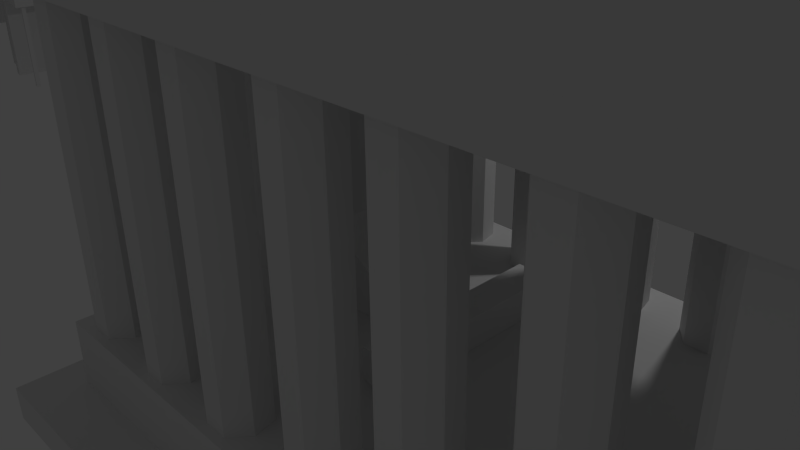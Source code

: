# Source: Coronea.blend  (saved by Blender 2.71.0; exported with 4.5.12 LTS)
import bpy
from mathutils import Matrix  # noqa: F401  (used for matrix-valued properties, if any)

bpy.ops.wm.read_factory_settings(use_empty=True)
scene = bpy.context.scene
scene.name = 'Scene'

# ---- collections
col_collection_1 = bpy.data.collections.new('Collection 1'); scene.collection.children.link(col_collection_1)
col_collection_2 = bpy.data.collections.new('Collection 2'); scene.collection.children.link(col_collection_2)

# ---- world
world_world = bpy.data.worlds.new('World'); scene.world = world_world
world_world.color = (0.05088, 0.05088, 0.05088)
world_world.use_sun_shadow = False
world_world.sun_shadow_jitter_overblur = 0.0
world_world.cycles.sampling_method = 'MANUAL'
world_world.cycles.sample_map_resolution = 256

# ---- cameras
cam_camera = bpy.data.cameras.new('Camera')
cam_camera.clip_end = 100.0
cam_camera.lens = 35.0
cam_camera.sensor_width = 32.0
cam_camera.sensor_height = 18.0
cam_camera.ortho_scale = 7.314
cam_camera.dof.focus_distance = 0.0
cam_camera.dof.aperture_fstop = 128.0

# ---- lights
light_lamp = bpy.data.lights.new('Lamp', 'POINT')
light_lamp.transmission_factor = 0.0
light_lamp.cutoff_distance = 30.0
light_lamp.energy = 100.0
light_lamp.shadow_buffer_clip_start = 1.001
light_lamp.shadow_soft_size = 0.1
light_lamp.shadow_maximum_resolution = 0.006
light_lamp.use_absolute_resolution = True
light_lamp.cycles.use_multiple_importance_sampling = False

# ---- meshes
me_plane_007 = bpy.data.meshes.new('Plane.007')
me_plane_007.from_pydata([(-0.06696, 0.09003, -0.2037), (-0.06696, 0.09003, -0.1556), (0.0234, 0.09919, -0.2037), (0.0234, 0.09919, -0.1556), (0.0869, 0.03426, -0.2037), (0.0869, 0.03426, -0.1556), (0.07572, -0.05586, -0.2037), (0.07572, -0.05586, -0.1556), (-0.001709, -0.1033, -0.2037), (-0.001709, -0.1033, -0.1556), (-0.08709, -0.07237, -0.2037), (-0.08709, -0.07237, -0.1556), (-0.1421, 0.01689, -0.1416), (-0.1421, 0.01689, -0.2066), (-0.1058, -0.09067, -0.1416), (-0.1058, -0.09067, -0.2066), (0.0009308, -0.1294, -0.1416), (0.0009308, -0.1294, -0.2066), (0.09772, -0.07003, -0.1416), (0.09772, -0.07003, -0.2066), (0.1117, 0.04263, -0.1416), (0.1117, 0.04263, -0.2066), (0.03231, 0.1238, -0.1416), (0.03231, 0.1238, -0.2066), (-0.08063, 0.1123, -0.1416), (-0.08063, 0.1123, -0.2066), (-0.1161, 0.01368, -0.2037), (-0.1161, 0.01368, -0.1556), (-0.01513, 0.05029, -0.2169), (-0.01513, 0.05029, -0.1402), (0.02581, 0.03064, -0.2169), (0.02581, 0.03064, -0.1402), (0.03597, -0.01362, -0.2169), (0.03597, -0.01362, -0.1402), (0.007704, -0.04915, -0.2169), (0.007704, -0.04915, -0.1402), (-0.0377, -0.04921, -0.2169), (-0.0377, -0.04921, -0.1402), (-0.06606, -0.01375, -0.2169), (-0.06606, -0.01375, -0.1402), (-0.05602, 0.03054, -0.2169), (-0.05602, 0.03054, -0.1402), (0.02617, 0.01328, 0.05046), (-0.001713, 0.02055, 0.04966), (-0.000993, 0.01502, 0.0002937), (-0.000993, 0.02055, 0.02448), (0.01524, 0.009308, 0.0007581), (0.02689, 0.01328, 0.02528), (0.01926, -0.003567, 0.0008732), (0.02701, -0.003369, 0.02249), (0.008046, -0.01391, 0.0005523), (-2.766e-05, -0.01268, 0.02204), (-0.009958, -0.01393, 3.714e-05), (-0.002419, -0.01271, 0.02133), (-0.0212, -0.00362, -0.0002845), (-0.02877, -0.003437, 0.02089), (-0.01721, 0.009266, -0.0001703), (-0.02889, 0.01314, 0.02368), (0.02621, -0.003369, 0.05046), (-0.0001048, -0.01268, 0.05001), (-0.002496, -0.01271, 0.0493), (-0.02957, -0.003437, 0.04886), (-0.02961, 0.01314, 0.04886), (0.02661, 0.01285, 0.03713), (0.03374, 0.01163, 0.03901), (0.02688, 0.009758, 0.02787), (0.03397, 0.009001, 0.03114), (0.02696, 0.002809, 0.02558), (0.03403, 0.003091, 0.02919), (0.02678, -0.002764, 0.03199), (0.03388, -0.001649, 0.03464), (0.02649, -0.002764, 0.04227), (0.03363, -0.001649, 0.04339), (0.02629, 0.002809, 0.04868), (0.03347, 0.003091, 0.04884), (0.02635, 0.009758, 0.0464), (0.03352, 0.009001, 0.04689), (0.04232, 0.01157, 0.03494), (0.03798, 0.009966, 0.02944), (0.03612, 0.005083, 0.02812), (0.03814, 0.0006021, 0.03199), (0.04252, -0.0001029, 0.03813), (0.04596, 0.003499, 0.04192), (0.04587, 0.008696, 0.0405), (0.05475, 0.01236, 0.02648), (0.05132, 0.01038, 0.02231), (0.04961, 0.004978, 0.02133), (0.05091, 0.0002145, 0.02428), (0.05424, -0.0003211, 0.02894), (0.05709, 0.003775, 0.0318), (0.05732, 0.009418, 0.03071), (0.07293, 0.01132, 0.01213), (0.06805, 0.009513, 0.009074), (0.06564, 0.003989, 0.008763), (0.06751, -0.001089, 0.01143), (0.07226, -0.001897, 0.01506), (0.07631, 0.002173, 0.01693), (0.0766, 0.008056, 0.01562), (0.07345, 0.009284, 0.003502), (0.06721, 0.006798, 0.006217), (0.06544, -2.265e-06, 0.007954), (0.06946, -0.005996, 0.007405), (0.07625, -0.006669, 0.004982), (0.08069, -0.001516, 0.002511), (0.07944, 0.005584, 0.001852), (0.06543, 0.004636, -0.01512), (0.06055, 0.00269, -0.01275), (0.05915, -0.002718, -0.0113), (0.0623, -0.007516, -0.01188), (0.06762, -0.008092, -0.01404), (0.0711, -0.004012, -0.01616), (0.07012, 0.001653, -0.01664), (0.04768, -0.0008343, -0.03573), (0.0454, -0.002153, -0.03284), (0.04497, -0.005818, -0.03155), (0.04672, -0.009071, -0.03283), (0.04933, -0.009461, -0.03572), (0.05084, -0.006695, -0.03803), (0.0501, -0.002856, -0.03804), (0.04065, 0.003312, -0.04255), (0.03557, 0.0003765, -0.03612), (0.03462, -0.007787, -0.03325), (0.03852, -0.01503, -0.03609), (0.04434, -0.0159, -0.04252), (0.04768, -0.00974, -0.04768), (0.04604, -0.001189, -0.04769), (0.03571, -0.003878, -0.04407), (0.03398, -0.004877, -0.04188), (0.03366, -0.007653, -0.04091), (0.03498, -0.01012, -0.04187), (0.03696, -0.01041, -0.04406), (0.0381, -0.008317, -0.04581), (0.03754, -0.005409, -0.04582), (0.005896, 0.007105, 0.05679), (-0.002649, 0.009491, 0.0564), (0.005907, 0.001637, 0.05679), (0.00117, -0.002734, 0.05658), (-0.006437, -0.002743, 0.05623), (-0.01119, 0.001615, 0.05602), (-0.0112, 0.007057, 0.05602), (0.005825, 0.007105, 0.06562), (-0.002705, 0.009491, 0.06651), (0.005837, 0.001637, 0.06562), (0.001108, -0.002734, 0.06612), (-0.006486, -0.002743, 0.06691), (-0.01123, 0.001615, 0.06741), (-0.01124, 0.007057, 0.06741), (-0.01572, 0.01508, -0.1439), (0.000578, 0.009347, -0.1439), (0.004619, -0.003581, -0.1439), (-0.006643, -0.01397, -0.1439), (-0.02473, -0.01399, -0.1439), (-0.03602, -0.003634, -0.1439), (-0.03201, 0.009304, -0.1439), (0.007736, -0.01565, 0.06922), (0.008794, -0.01349, 0.08362), (-0.02358, -0.007772, 0.08381), (-0.01376, -0.01487, 0.0851), (-0.001812, -0.02139, 0.08206), (0.01832, -0.004849, 0.08104), (-0.02473, -0.007693, 0.09071), (0.04325, 0.04011, -0.0633), (0.02143, -0.004928, 0.1038), (0.02037, -0.004928, 0.08774), (-0.000369, -0.02485, 0.1053), (-0.00221, -0.02591, 0.08478), (-0.02367, -0.007693, 0.1067), (0.001704, -0.02142, 0.102), (-0.004766, -0.01989, 0.1024), (0.006359, 0.02205, 0.08178), (-0.02151, 0.02034, 0.08361), (-0.02191, -0.007693, 0.07687), (-0.01481, -0.01703, 0.07071), (-0.002807, -0.02284, 0.0671), (0.01575, -0.004928, 0.07439), (0.01123, -0.01885, 0.1045), (-0.01165, -0.02147, 0.106), (0.01871, -0.02307, -0.03959), (-0.02168, 0.01559, -0.02762), (0.004253, 0.02519, -0.03531), (-0.02807, -0.0059, -0.02573), (0.03665, -0.005813, -0.04491), (0.03022, 0.01566, -0.043), (-0.01009, -0.0231, -0.03105), (0.007121, 0.01216, 0.0005259), (0.01725, 0.002871, 0.0008156), (0.01365, -0.008739, 0.0007128), (-0.01558, -0.008777, -0.0001237), (-0.0192, 0.002823, -0.0002274), (-0.0091, 0.01214, 6.168e-05), (-0.007572, 0.01221, -0.1439), (0.002598, 0.002883, -0.1439), (-0.001012, -0.008774, -0.1439), (0.0165, -0.0255, -0.05268), (-0.03037, -0.008812, -0.1439), (-0.03401, 0.002835, -0.1439), (-0.02387, 0.01219, -0.1439), (-0.01302, 0.007089, -0.01591), (0.0005049, 0.02789, -0.04794), (-0.01609, -0.002835, -0.016), (0.01506, -0.002795, -0.01511), (0.01196, 0.007122, -0.0152), (-0.01536, -0.02554, -0.04324), (-0.0009557, -0.01392, 0.0002947), (-0.01568, -0.01398, -0.1439), (0.006426, -0.01076, -0.01535), (-0.02819, 0.01727, -0.03943), (-0.000535, 0.01152, -0.01555), (-0.03525, -0.006506, -0.03734), (0.03635, -0.006409, -0.05856), (0.02923, 0.01735, -0.05645), (-0.007439, -0.01078, -0.01575), (-0.008716, 0.02039, -0.03146), (0.02768, -0.01444, -0.04225), (-0.02488, 0.004846, -0.02667), (-0.01908, -0.0145, -0.02839), (0.03343, 0.004925, -0.04396), (0.01723, 0.02043, -0.03915), (0.004313, -0.02308, -0.03532), (-0.01384, 0.02258, -0.04369), (0.02642, -0.01595, -0.05562), (-0.03172, 0.005383, -0.03839), (-0.02531, -0.01602, -0.04029), (0.03279, 0.00547, -0.05751), (0.01487, 0.02262, -0.0522), (-0.0005063, -0.01077, -0.01555), (-0.006778, 0.009305, -0.01573), (0.01074, -0.006778, -0.01523), (-0.01456, 0.002127, -0.01595), (-0.01177, -0.006807, -0.01587), (0.01351, 0.002164, -0.01515), (0.005714, 0.009321, -0.01537), (0.000571, -0.02552, -0.04796), (-0.03002, 0.01163, 0.03641), (-0.03025, 0.009001, 0.02853), (-0.03031, 0.003091, 0.02658), (-0.03016, -0.001649, 0.03204), (-0.02991, -0.001649, 0.04078), (-0.02975, 0.003091, 0.04623), (-0.02979, 0.009001, 0.04428), (-0.03562, 0.0107, 0.03995), (-0.03777, 0.008422, 0.03347), (-0.03831, 0.003305, 0.03187), (-0.03683, -0.000798, 0.03636), (-0.03445, -0.000798, 0.04355), (-0.03296, 0.003305, 0.04803), (-0.03348, 0.008422, 0.04643), (-0.03937, 0.01178, 0.0439), (-0.04276, 0.00928, 0.03997), (-0.04449, 0.003672, 0.03771), (-0.04126, -0.000826, 0.04173), (-0.03751, -0.000826, 0.04609), (-0.03517, 0.003672, 0.0488), (-0.036, 0.00928, 0.04783), (-0.06317, 0.01213, 0.05641), (-0.06652, 0.009508, 0.05213), (-0.06736, 0.003625, 0.05108), (-0.06504, -0.001092, 0.05405), (-0.06132, -0.001092, 0.0588), (-0.059, 0.003625, 0.06175), (-0.05982, 0.009508, 0.06069), (-0.06429, 0.01393, 0.07015), (-0.06869, 0.01079, 0.07497), (-0.06977, 0.003737, 0.07617), (-0.06673, -0.001927, 0.07285), (-0.06185, -0.001934, 0.0675), (-0.05881, 0.003722, 0.06416), (-0.0599, 0.01078, 0.06534), (-0.04957, 0.01209, 0.08474), (-0.05324, 0.009598, 0.08843), (-0.05415, 0.003977, 0.08934), (-0.05161, -0.000537, 0.0868), (-0.04754, -0.0005445, 0.08271), (-0.045, 0.00396, 0.08016), (-0.0459, 0.009585, 0.08106), (-0.0359, 0.01051, 0.1004), (-0.03839, 0.008816, 0.1029), (-0.03901, 0.005006, 0.1035), (-0.03729, 0.001946, 0.1018), (-0.03453, 0.001941, 0.09904), (-0.03281, 0.004994, 0.09731), (-0.03342, 0.008807, 0.09792), (-0.02952, 0.01603, 0.1069), (-0.03506, 0.01227, 0.1124), (-0.03643, 0.003783, 0.1138), (-0.03261, -0.003031, 0.11), (-0.02647, -0.003042, 0.1038), (-0.02263, 0.003757, 0.09996), (-0.02399, 0.01225, 0.1013), (-0.02652, 0.009416, 0.1119), (-0.0284, 0.008135, 0.1138), (-0.02887, 0.005249, 0.1143), (-0.02757, 0.002932, 0.113), (-0.02548, 0.002928, 0.1109), (-0.02417, 0.00524, 0.1096), (-0.02464, 0.008128, 0.1101), (-0.0005233, 0.00201, 0.1375), (-0.01547, -0.004601, 0.1302), (-0.02695, -0.002273, 0.09173), (-0.01297, 0.01628, 0.13), (-0.02174, 0.0251, 0.1091), (-0.02291, 0.0251, 0.09146), (0.005979, 0.01744, 0.1288), (0.008917, 0.02698, 0.1071), (0.007753, 0.02698, 0.08944), (0.01519, -0.002721, 0.1282), (0.02383, -0.005646, 0.1061), (0.02266, 0.0007679, 0.08846), (0.001941, -0.01634, 0.1291), (-0.0001464, -0.02756, 0.1077), (-0.02578, -0.008687, 0.1094), (0.007255, 0.03017, 0.05901), (-0.02341, 0.02813, 0.06086), (0.01262, -0.02096, 0.1069), (-0.01256, -0.02385, 0.1085), (0.008568, -0.009532, 0.1286), (-0.006762, -0.01047, 0.1296), (0.01537, 0.0384, -0.06147), (0.04414, 0.04236, -0.06318), (0.01348, 0.04048, -0.06116), (0.02422, -0.004405, 0.02533), (0.02358, -0.004382, 0.04752), (0.001534, -0.01211, 0.02498), (0.001477, -0.01213, 0.04717), (-0.02678, -0.004468, 0.04601), (-0.004058, -0.01214, 0.04637), (-0.004002, -0.01216, 0.02418), (-0.02614, -0.004445, 0.02383), (0.01687, -0.01631, 0.02315), (0.01718, -0.01852, 0.03593), (0.008869, -0.01956, 0.02284), (0.01056, -0.02098, 0.03659), (-0.02107, -0.01665, 0.03397), (-0.01147, -0.0195, 0.03422), (-0.01216, -0.01996, 0.02388), (-0.01986, -0.01634, 0.02363), (0.0214, -0.0163, 0.0289), (0.006966, -0.02177, 0.02865), (-0.01627, -0.01907, 0.03657), (-0.008909, -0.02179, 0.02884), (0.01431, -0.01904, 0.02093), (-0.02337, -0.01635, 0.02859), (0.01405, -0.02006, 0.03663), (-0.01601, -0.01907, 0.02087), (0.01418, -0.02277, 0.02878), (-0.01614, -0.0218, 0.02872)], [], [(26, 0, 1, 27), (18, 7, 9, 16), (2, 4, 5, 3), (10, 26, 27, 11), (15, 14, 12, 13), (13, 12, 24, 25), (17, 16, 14, 15), (8, 10, 11, 9), (24, 1, 3, 22), (19, 18, 16, 17), (21, 20, 18, 19), (6, 8, 9, 7), (22, 3, 5, 20), (4, 6, 7, 5), (23, 22, 20, 21), (25, 24, 22, 23), (0, 2, 3, 1), (20, 5, 7, 18), (16, 9, 11, 14), (14, 11, 27, 12), (12, 27, 1, 24), (28, 29, 31, 30), (30, 31, 33, 32), (32, 33, 35, 34), (34, 35, 37, 36), (36, 37, 39, 38), (40, 41, 29, 28), (38, 39, 41, 40), (44, 45, 47, 46, 184), (53, 51, 59, 60), (46, 47, 49, 48, 185), (48, 49, 51, 50, 186), (50, 51, 53, 52, 203), (47, 45, 43, 42), (42, 43, 134, 133), (52, 53, 55, 54, 187), (45, 57, 62, 43), (56, 57, 45, 44, 189), (54, 55, 57, 56, 188), (63, 64, 66, 65), (219, 198, 147, 196), (65, 66, 68, 67), (67, 68, 70, 69), (69, 70, 72, 71), (71, 72, 74, 73), (64, 76, 83, 77), (75, 76, 64, 63), (73, 74, 76, 75), (77, 83, 90, 84), (76, 74, 82, 83), (74, 72, 81, 82), (72, 70, 80, 81), (70, 68, 79, 80), (68, 66, 78, 79), (66, 64, 77, 78), (84, 90, 97, 91), (83, 82, 89, 90), (82, 81, 88, 89), (81, 80, 87, 88), (80, 79, 86, 87), (79, 78, 85, 86), (78, 77, 84, 85), (91, 97, 104, 98), (90, 89, 96, 97), (89, 88, 95, 96), (88, 87, 94, 95), (87, 86, 93, 94), (86, 85, 92, 93), (85, 84, 91, 92), (98, 104, 111, 105), (97, 96, 103, 104), (96, 95, 102, 103), (95, 94, 101, 102), (94, 93, 100, 101), (93, 92, 99, 100), (92, 91, 98, 99), (105, 111, 118, 112), (104, 103, 110, 111), (103, 102, 109, 110), (102, 101, 108, 109), (101, 100, 107, 108), (100, 99, 106, 107), (99, 98, 105, 106), (112, 118, 125, 119), (111, 110, 117, 118), (110, 109, 116, 117), (109, 108, 115, 116), (108, 107, 114, 115), (107, 106, 113, 114), (106, 105, 112, 113), (119, 125, 132, 126), (118, 117, 124, 125), (117, 116, 123, 124), (116, 115, 122, 123), (115, 114, 121, 122), (114, 113, 120, 121), (113, 112, 119, 120), (128, 127, 126, 132, 131, 130, 129), (125, 124, 131, 132), (124, 123, 130, 131), (123, 122, 129, 130), (122, 121, 128, 129), (121, 120, 127, 128), (120, 119, 126, 127), (58, 49, 69), (69, 49, 67), (67, 49, 47), (67, 47, 65), (65, 47, 63), (63, 47, 42), (58, 69, 71), (75, 63, 42), (58, 71, 73), (73, 75, 42), (58, 73, 42), (133, 134, 141, 140), (58, 42, 133, 135), (59, 58, 135, 136), (60, 59, 136, 137), (61, 60, 137, 138), (62, 61, 138, 139), (43, 62, 139, 134), (140, 141, 146, 145, 144, 143, 142), (135, 133, 140, 142), (136, 135, 142, 143), (137, 136, 143, 144), (138, 137, 144, 145), (139, 138, 145, 146), (134, 139, 146, 141), (220, 192, 149, 209), (221, 206, 153, 195), (150, 204, 151, 37), (222, 194, 151, 202), (223, 209, 149, 191), (224, 210, 148, 190), (149, 33, 31), (148, 191, 149, 31), (37, 35, 150), (148, 29, 147, 190), (147, 29, 153, 196), (39, 152, 41), (152, 195, 153, 41), (29, 41, 153), (150, 35, 149, 192), (151, 194, 152, 39), (225, 203, 52, 211), (39, 37, 151), (148, 31, 29), (35, 33, 149), (141, 170, 169), (170, 141, 146), (159, 155, 154, 174), (157, 156, 171, 172), (164, 176, 168), (162, 163, 307, 306), (166, 160, 168, 176), (156, 146, 145, 171), (168, 160, 156, 157), (167, 165, 158, 155), (155, 158, 173, 154), (169, 311, 304), (165, 168, 157, 158), (163, 167, 155, 159), (158, 157, 172, 173), (145, 144, 171), (163, 169, 307), (169, 159, 174), (172, 171, 144), (165, 164, 168), (172, 144, 143), (173, 172, 143), (140, 141, 169), (154, 173, 143), (154, 143, 142), (140, 174, 142), (169, 174, 140), (174, 154, 142), (170, 146, 156), (162, 175, 167, 163), (175, 164, 167), (165, 167, 164), (164, 175, 313, 309), (166, 176, 314, 310), (160, 166, 310, 298), (307, 169, 304), (312, 311, 318, 319), (175, 162, 306, 313), (176, 164, 309, 314), (226, 207, 179, 212), (227, 213, 181, 200), (228, 197, 178, 214), (229, 215, 183, 211), (230, 200, 181, 216), (231, 201, 182, 217), (232, 218, 183, 202), (206, 219, 196, 153), (178, 212, 219, 206), (212, 179, 198, 219), (213, 220, 209, 181), (177, 193, 220, 213), (193, 150, 192, 220), (208, 221, 195, 152), (180, 214, 221, 208), (214, 178, 206, 221), (215, 222, 202, 183), (180, 208, 222, 215), (208, 152, 194, 222), (210, 223, 191, 148), (182, 216, 223, 210), (216, 181, 209, 223), (198, 224, 190, 147), (179, 217, 224, 198), (217, 182, 210, 224), (218, 225, 211, 183), (177, 205, 225, 218), (205, 50, 203, 225), (197, 226, 212, 178), (56, 189, 226, 197), (189, 44, 207, 226), (186, 227, 200, 48), (50, 205, 227, 186), (205, 177, 213, 227), (199, 228, 214, 180), (54, 188, 228, 199), (188, 56, 197, 228), (187, 229, 211, 52), (54, 199, 229, 187), (199, 180, 215, 229), (201, 230, 216, 182), (46, 185, 230, 201), (185, 48, 200, 230), (207, 231, 217, 179), (44, 184, 231, 207), (184, 46, 201, 231), (204, 232, 202, 151), (150, 193, 232, 204), (193, 177, 218, 232), (233, 240, 246, 239), (240, 247, 253, 246), (239, 246, 245, 238), (238, 245, 244, 237), (237, 244, 243, 236), (236, 243, 242, 235), (235, 242, 241, 234), (234, 241, 240, 233), (247, 254, 260, 253), (246, 253, 252, 245), (245, 252, 251, 244), (244, 251, 250, 243), (243, 250, 249, 242), (242, 249, 248, 241), (241, 248, 247, 240), (254, 261, 267, 260), (253, 260, 259, 252), (252, 259, 258, 251), (251, 258, 257, 250), (250, 257, 256, 249), (249, 256, 255, 248), (248, 255, 254, 247), (261, 268, 274, 267), (260, 267, 266, 259), (259, 266, 265, 258), (258, 265, 264, 257), (257, 264, 263, 256), (256, 263, 262, 255), (255, 262, 261, 254), (268, 275, 281, 274), (267, 274, 273, 266), (266, 273, 272, 265), (265, 272, 271, 264), (264, 271, 270, 263), (263, 270, 269, 262), (262, 269, 268, 261), (275, 282, 288, 281), (274, 281, 280, 273), (273, 280, 279, 272), (272, 279, 278, 271), (271, 278, 277, 270), (270, 277, 276, 269), (269, 276, 275, 268), (282, 289, 295, 288), (281, 288, 287, 280), (280, 287, 286, 279), (279, 286, 285, 278), (278, 285, 284, 277), (277, 284, 283, 276), (276, 283, 282, 275), (291, 292, 293, 294, 295, 289, 290), (288, 295, 294, 287), (287, 294, 293, 286), (286, 293, 292, 285), (285, 292, 291, 284), (284, 291, 290, 283), (283, 290, 289, 282), (301, 300, 303, 304), (300, 299, 302, 303), (304, 303, 306, 307), (303, 302, 305, 306), (298, 310, 300, 301), (310, 297, 299, 300), (297, 296, 299), (299, 296, 302), (302, 296, 305), (301, 304, 311, 312), (310, 314, 316, 297), (308, 316, 314, 309), (308, 309, 313, 315), (305, 315, 313, 306), (305, 296, 315), (315, 296, 308), (308, 296, 316), (297, 316, 296), (312, 170, 301), (298, 170, 160), (156, 160, 170), (298, 301, 170), (163, 159, 169), (161, 317, 319, 318), (311, 169, 161, 318), (170, 312, 319, 317), (169, 170, 317, 161), (57, 55, 235), (235, 55, 236), (236, 55, 61), (62, 57, 233), (233, 57, 234), (234, 57, 235), (237, 236, 61), (62, 233, 239), (238, 237, 61), (62, 239, 238), (62, 238, 61), (321, 320, 49, 58), (322, 323, 59, 51), (324, 325, 60, 61), (325, 326, 53, 60), (320, 322, 51, 49), (327, 324, 61, 55), (323, 321, 58, 59), (326, 327, 55, 53), (344, 336, 329, 342), (345, 339, 333, 338), (337, 344, 342, 331), (330, 340, 344, 337), (340, 328, 336, 344), (341, 345, 338, 332), (335, 343, 345, 341), (343, 334, 339, 345), (341, 332, 324), (332, 338, 324), (324, 338, 325), (338, 333, 325), (333, 339, 325), (325, 339, 326), (339, 334, 326), (334, 343, 326), (326, 343, 327), (343, 335, 327), (335, 341, 327), (327, 341, 324), (337, 331, 323), (331, 342, 323), (323, 342, 321), (342, 329, 321), (329, 336, 321), (321, 336, 320), (336, 328, 320), (328, 340, 320), (320, 340, 322), (340, 330, 322), (330, 337, 322), (322, 337, 323)])
me_plane_007.use_remesh_preserve_volume = False
me_plane_007.use_remesh_preserve_attributes = False
me_plane_007.use_mirror_vertex_groups = False
me_plane_007.update()
me_plane_006 = bpy.data.meshes.new('Plane.006')
me_plane_006.from_pydata([(-0.1322, -0.3994, 0.1877), (-0.1322, -0.3994, -0.04507), (-0.1376, -0.4227, 0.1877), (-0.1376, -0.4227, -0.04507), (-0.1226, -0.4415, 0.1877), (-0.1226, -0.4415, -0.04507), (-0.09866, -0.4415, 0.1877), (-0.09866, -0.4415, -0.04507), (-0.08373, -0.4227, 0.1877), (-0.08373, -0.4227, -0.04507), (-0.08906, -0.3994, 0.1877), (-0.08906, -0.3994, -0.04507), (-0.1106, -0.389, -0.04507), (-0.1106, -0.389, 0.1877), (0.06904, -0.3994, 0.1877), (0.06904, -0.3994, -0.04507), (0.06371, -0.4227, 0.1877), (0.06371, -0.4227, -0.04507), (0.07864, -0.4415, 0.1877), (0.07864, -0.4415, -0.04507), (-0.3382, -0.218, 0.1802), (-0.3382, 0.2224, 0.1802), (0.3361, 0.2224, 0.1802), (0.3361, -0.218, 0.1802), (-0.338, -0.218, 0.2151), (-0.338, 0.2224, 0.2151), (0.3361, 0.2224, 0.2151), (0.3361, -0.218, 0.2151), (0.287, 0.1282, 0.1877), (0.287, 0.1282, -0.04507), (0.287, 0.2108, -0.04507), (0.287, 0.2108, 0.1877), (0.3085, 0.2004, -0.04507), (0.3085, 0.2004, 0.1877), (0.3139, 0.1771, -0.04507), (0.3139, 0.1771, 0.1877), (0.2989, 0.1583, -0.04507), (0.2989, 0.1583, 0.1877), (0.275, 0.1583, -0.04507), (0.275, 0.1583, 0.1877), (0.26, 0.1771, -0.04507), (0.26, 0.1771, 0.1877), (0.2654, 0.2004, -0.04507), (0.2654, 0.2004, 0.1877), (0.3085, 0.1178, -0.04507), (0.3085, 0.1178, 0.1877), (0.3139, 0.09442, -0.04507), (0.3139, 0.09442, 0.1877), (0.2989, 0.0757, -0.04507), (0.2989, 0.0757, 0.1877), (0.275, 0.0757, -0.04507), (0.275, 0.0757, 0.1877), (0.26, 0.09442, -0.04507), (0.26, 0.09442, 0.1877), (0.2654, 0.1178, -0.04507), (0.2654, 0.1178, 0.1877), (0.287, -0.1565, 0.1877), (0.287, -0.1565, -0.04507), (0.3085, -0.1669, -0.04507), (0.3085, -0.1669, 0.1877), (0.3139, -0.1903, -0.04507), (0.3139, -0.1903, 0.1877), (0.2989, -0.209, -0.04507), (0.2989, -0.209, 0.1877), (0.275, -0.209, -0.04507), (0.275, -0.209, 0.1877), (0.26, -0.1903, -0.04507), (0.26, -0.1903, 0.1877), (0.2654, -0.1669, -0.04507), (0.2654, -0.1669, 0.1877), (0.287, -0.08228, 0.1877), (0.287, -0.08228, -0.04507), (0.3085, -0.09267, -0.04507), (0.3085, -0.09267, 0.1877), (0.3139, -0.116, -0.04507), (0.3139, -0.116, 0.1877), (0.2989, -0.1348, -0.04507), (0.2989, -0.1348, 0.1877), (0.275, -0.1348, -0.04507), (0.275, -0.1348, 0.1877), (0.26, -0.116, -0.04507), (0.26, -0.116, 0.1877), (0.2654, -0.09267, -0.04507), (0.2654, -0.09267, 0.1877), (-0.2997, 0.1282, 0.1877), (-0.2997, 0.1282, -0.04507), (-0.2997, 0.2108, -0.04507), (-0.2997, 0.2108, 0.1877), (-0.2782, 0.2004, -0.04507), (-0.2782, 0.2004, 0.1877), (-0.2728, 0.1771, -0.04507), (-0.2728, 0.1771, 0.1877), (-0.2878, 0.1583, -0.04507), (-0.2878, 0.1583, 0.1877), (-0.3117, 0.1583, -0.04507), (-0.3117, 0.1583, 0.1877), (-0.3267, 0.1771, -0.04507), (-0.3267, 0.1771, 0.1877), (-0.3213, 0.2004, -0.04507), (-0.3213, 0.2004, 0.1877), (-0.2782, 0.1178, -0.04507), (-0.2782, 0.1178, 0.1877), (-0.2728, 0.09442, -0.04507), (-0.2728, 0.09442, 0.1877), (-0.2878, 0.0757, -0.04507), (-0.2878, 0.0757, 0.1877), (-0.3117, 0.0757, -0.04507), (-0.3117, 0.0757, 0.1877), (-0.3267, 0.09442, -0.04507), (-0.3267, 0.09442, 0.1877), (-0.3213, 0.1178, -0.04507), (-0.3213, 0.1178, 0.1877), (-0.2997, -0.1565, 0.1877), (-0.2997, -0.1565, -0.04507), (-0.2782, -0.1669, -0.04507), (-0.2782, -0.1669, 0.1877), (-0.2728, -0.1903, -0.04507), (-0.2728, -0.1903, 0.1877), (-0.2878, -0.209, -0.04507), (-0.2878, -0.209, 0.1877), (-0.3117, -0.209, -0.04507), (-0.3117, -0.209, 0.1877), (-0.3267, -0.1903, -0.04507), (-0.3267, -0.1903, 0.1877), (-0.3213, -0.1669, -0.04507), (-0.3213, -0.1669, 0.1877), (-0.2997, -0.08228, 0.1877), (-0.2997, -0.08228, -0.04507), (-0.2782, -0.09267, -0.04507), (-0.2782, -0.09267, 0.1877), (-0.2728, -0.116, -0.04507), (-0.2728, -0.116, 0.1877), (-0.2878, -0.1348, -0.04507), (-0.2878, -0.1348, 0.1877), (-0.3117, -0.1348, -0.04507), (-0.3117, -0.1348, 0.1877), (-0.3267, -0.116, -0.04507), (-0.3267, -0.116, 0.1877), (-0.3213, -0.09267, -0.04507), (-0.3213, -0.09267, 0.1877), (0.1932, -0.1565, 0.1877), (0.1932, -0.1565, -0.04507), (0.2147, -0.1669, -0.04507), (0.2147, -0.1669, 0.1877), (0.2201, -0.1903, -0.04507), (0.2201, -0.1903, 0.1877), (0.2051, -0.209, -0.04507), (0.2051, -0.209, 0.1877), (0.1812, -0.209, -0.04507), (0.1812, -0.209, 0.1877), (0.1662, -0.1903, -0.04507), (0.1662, -0.1903, 0.1877), (0.1716, -0.1669, -0.04507), (0.1716, -0.1669, 0.1877), (0.09062, -0.1565, 0.1877), (0.09062, -0.1565, -0.04507), (0.1122, -0.1669, -0.04507), (0.1122, -0.1669, 0.1877), (0.1175, -0.1903, -0.04507), (0.1175, -0.1903, 0.1877), (0.1026, -0.209, -0.04507), (0.1026, -0.209, 0.1877), (0.07864, -0.209, -0.04507), (0.07864, -0.209, 0.1877), (0.06371, -0.1903, -0.04507), (0.06371, -0.1903, 0.1877), (0.06904, -0.1669, -0.04507), (0.06904, -0.1669, 0.1877), (-0.004607, -0.1565, 0.1877), (-0.004607, -0.1565, -0.04507), (0.01697, -0.1669, -0.04507), (0.01697, -0.1669, 0.1877), (0.0223, -0.1903, -0.04507), (0.0223, -0.1903, 0.1877), (0.00737, -0.209, -0.04507), (0.00737, -0.209, 0.1877), (-0.01658, -0.209, -0.04507), (-0.01658, -0.209, 0.1877), (-0.03152, -0.1903, -0.04507), (-0.03152, -0.1903, 0.1877), (-0.02619, -0.1669, -0.04507), (-0.02619, -0.1669, 0.1877), (-0.1106, -0.1565, 0.1877), (-0.1106, -0.1565, -0.04507), (-0.08906, -0.1669, -0.04507), (-0.08906, -0.1669, 0.1877), (-0.08373, -0.1903, -0.04507), (-0.08373, -0.1903, 0.1877), (-0.09866, -0.209, -0.04507), (-0.09866, -0.209, 0.1877), (-0.1226, -0.209, -0.04507), (-0.1226, -0.209, 0.1877), (-0.1376, -0.1903, -0.04507), (-0.1376, -0.1903, 0.1877), (-0.1322, -0.1669, -0.04507), (-0.1322, -0.1669, 0.1877), (-0.2048, -0.1565, 0.1877), (-0.2048, -0.1565, -0.04507), (-0.1832, -0.1669, -0.04507), (-0.1832, -0.1669, 0.1877), (-0.1779, -0.1903, -0.04507), (-0.1779, -0.1903, 0.1877), (-0.1928, -0.209, -0.04507), (-0.1928, -0.209, 0.1877), (-0.2167, -0.209, -0.04507), (-0.2167, -0.209, 0.1877), (-0.2317, -0.1903, -0.04507), (-0.2317, -0.1903, 0.1877), (-0.2263, -0.1669, -0.04507), (-0.2263, -0.1669, 0.1877), (0.1932, 0.2108, 0.1877), (0.1932, 0.2108, -0.04507), (0.2147, 0.2004, -0.04507), (0.2147, 0.2004, 0.1877), (0.2201, 0.1771, -0.04507), (0.2201, 0.1771, 0.1877), (0.2051, 0.1583, -0.04507), (0.2051, 0.1583, 0.1877), (0.1812, 0.1583, -0.04507), (0.1812, 0.1583, 0.1877), (0.1662, 0.1771, -0.04507), (0.1662, 0.1771, 0.1877), (0.1716, 0.2004, -0.04507), (0.1716, 0.2004, 0.1877), (0.09062, 0.2108, 0.1877), (0.09062, 0.2108, -0.04507), (0.1122, 0.2004, -0.04507), (0.1122, 0.2004, 0.1877), (0.1175, 0.1771, -0.04507), (0.1175, 0.1771, 0.1877), (0.1026, 0.1583, -0.04507), (0.1026, 0.1583, 0.1877), (0.07864, 0.1583, -0.04507), (0.07864, 0.1583, 0.1877), (0.06371, 0.1771, -0.04507), (0.06371, 0.1771, 0.1877), (0.06904, 0.2004, -0.04507), (0.06904, 0.2004, 0.1877), (-0.004607, 0.2108, 0.1877), (-0.004607, 0.2108, -0.04507), (0.01697, 0.2004, -0.04507), (0.01697, 0.2004, 0.1877), (0.0223, 0.1771, -0.04507), (0.0223, 0.1771, 0.1877), (0.00737, 0.1583, -0.04507), (0.00737, 0.1583, 0.1877), (-0.01658, 0.1583, -0.04507), (-0.01658, 0.1583, 0.1877), (-0.03152, 0.1771, -0.04507), (-0.03152, 0.1771, 0.1877), (-0.02619, 0.2004, -0.04507), (-0.02619, 0.2004, 0.1877), (-0.1106, 0.2108, 0.1877), (-0.1106, 0.2108, -0.04507), (-0.08906, 0.2004, -0.04507), (-0.08906, 0.2004, 0.1877), (-0.08373, 0.1771, -0.04507), (-0.08373, 0.1771, 0.1877), (-0.09866, 0.1583, -0.04507), (-0.09866, 0.1583, 0.1877), (-0.1226, 0.1583, -0.04507), (-0.1226, 0.1583, 0.1877), (-0.1376, 0.1771, -0.04507), (-0.1376, 0.1771, 0.1877), (-0.1322, 0.2004, -0.04507), (-0.1322, 0.2004, 0.1877), (-0.2048, 0.2108, 0.1877), (-0.2048, 0.2108, -0.04507), (-0.1832, 0.2004, -0.04507), (-0.1832, 0.2004, 0.1877), (-0.1779, 0.1771, -0.04507), (-0.1779, 0.1771, 0.1877), (-0.1928, 0.1583, -0.04507), (-0.1928, 0.1583, 0.1877), (-0.2167, 0.1583, -0.04507), (-0.2167, 0.1583, 0.1877), (-0.2317, 0.1771, -0.04507), (-0.2317, 0.1771, 0.1877), (-0.2263, 0.2004, -0.04507), (-0.2263, 0.2004, 0.1877), (-0.338, 0.002194, 0.3607), (0.3361, 0.002194, 0.3607), (-0.2997, 0.02352, 0.1877), (-0.2997, 0.02352, -0.04507), (-0.2782, 0.01313, -0.04507), (-0.2782, 0.01313, 0.1877), (-0.2728, -0.01023, -0.04507), (-0.2728, -0.01023, 0.1877), (-0.2878, -0.02895, -0.04507), (-0.2878, -0.02895, 0.1877), (-0.3117, -0.02895, -0.04507), (-0.3117, -0.02895, 0.1877), (-0.3267, -0.01023, -0.04507), (-0.3267, -0.01023, 0.1877), (-0.3213, 0.01313, -0.04507), (-0.3213, 0.01313, 0.1877), (0.1026, -0.4415, 0.1877), (0.1026, -0.4415, -0.04507), (0.1175, -0.4227, 0.1877), (0.1175, -0.4227, -0.04507), (0.1122, -0.3994, 0.1877), (0.1122, -0.3994, -0.04507), (0.09062, -0.389, -0.04507), (0.09062, -0.389, 0.1877), (-0.3213, -0.3994, 0.1877), (-0.3213, -0.3994, -0.04507), (-0.3267, -0.4227, 0.1877), (-0.3267, -0.4227, -0.04507), (-0.3117, -0.4415, 0.1877), (-0.3117, -0.4415, -0.04507), (-0.2878, -0.4415, 0.1877), (-0.2878, -0.4415, -0.04507), (-0.2728, -0.4227, 0.1877), (-0.2728, -0.4227, -0.04507), (-0.2782, -0.3994, 0.1877), (-0.2782, -0.3994, -0.04507), (-0.2997, -0.389, -0.04507), (-0.2997, -0.389, 0.1877), (0.2654, -0.3994, 0.1877), (0.2654, -0.3994, -0.04507), (0.26, -0.4227, 0.1877), (0.26, -0.4227, -0.04507), (0.275, -0.4415, 0.1877), (0.275, -0.4415, -0.04507), (0.2989, -0.4415, 0.1877), (0.2989, -0.4415, -0.04507), (0.3139, -0.4227, 0.1877), (0.3139, -0.4227, -0.04507), (0.3085, -0.3994, 0.1877), (0.3085, -0.3994, -0.04507), (0.287, -0.389, -0.04507), (0.287, -0.389, 0.1877), (-0.2161, -0.4485, 0.1848), (-0.2161, -0.3837, 0.1848), (-0.2999, -0.3837, 0.2329), (-0.2999, -0.4485, 0.2329), (-0.02657, -0.3837, 0.1848), (-0.02657, -0.4485, 0.1848), (-0.3837, -0.3837, 0.1848), (-0.3837, -0.4485, 0.1848), (-0.1104, -0.3837, 0.2329), (-0.1104, -0.4485, 0.2329), (-0.1942, -0.3837, 0.1848), (-0.1942, -0.4485, 0.1848), (0.1742, -0.3837, 0.1848), (0.1742, -0.4485, 0.1848), (0.09037, -0.3837, 0.2329), (0.09037, -0.4485, 0.2329), (0.006568, -0.3837, 0.1848), (0.006568, -0.4485, 0.1848), (0.3762, -0.3837, 0.1848), (0.3762, -0.4485, 0.1848), (0.2924, -0.3837, 0.2329), (0.2924, -0.4485, 0.2329), (0.2086, -0.3837, 0.1848), (0.2086, -0.4485, 0.1848), (-0.2881, -0.5936, -0.04493), (-0.2881, -0.5423, -0.04493), (-0.2159, -0.5423, -0.04493), (-0.2159, -0.5936, -0.04493), (-0.2881, -0.5936, 0.02729), (-0.2881, -0.5423, 0.02729), (-0.2159, -0.5423, 0.02729), (-0.2159, -0.5936, 0.02729), (-0.2138, -0.5654, 0.01639), (-0.2108, -0.5654, 0.01342), (-0.2138, -0.5704, 0.01639), (-0.2108, -0.5704, 0.01342), (-0.1626, -0.5654, 0.06755), (-0.1596, -0.5654, 0.06458), (-0.1626, -0.5704, 0.06755), (-0.1596, -0.5704, 0.06458), (-0.252, -0.5423, 0.04938), (-0.252, -0.5936, 0.04938)], [], [(353, 355, 351), (11, 10, 8, 9), (343, 342, 336, 337), (348, 349, 347, 346), (341, 343, 337), (345, 344, 346, 347), (354, 355, 353, 352), (5, 4, 2, 3), (340, 336, 342), (337, 336, 340, 341), (338, 339, 335, 334), (1, 0, 13, 12), (9, 8, 6, 7), (17, 16, 14, 15), (299, 298, 296, 297), (3, 2, 0, 1), (334, 333, 338), (339, 338, 333, 332), (21, 20, 24, 280, 25), (22, 21, 25, 26), (281, 26, 25, 280), (23, 22, 26, 281, 27), (20, 23, 27, 24), (58, 59, 61, 60), (52, 53, 55, 54), (30, 31, 33, 32), (57, 56, 59, 58), (54, 55, 28, 29), (32, 33, 35, 34), (62, 63, 65, 64), (50, 51, 53, 52), (34, 35, 37, 36), (64, 65, 67, 66), (48, 49, 51, 50), (36, 37, 39, 38), (68, 69, 56, 57), (46, 47, 49, 48), (38, 39, 41, 40), (44, 45, 47, 46), (42, 43, 31, 30), (40, 41, 43, 42), (60, 61, 63, 62), (66, 67, 69, 68), (29, 28, 45, 44), (72, 73, 75, 74), (71, 70, 73, 72), (76, 77, 79, 78), (78, 79, 81, 80), (82, 83, 70, 71), (74, 75, 77, 76), (80, 81, 83, 82), (114, 115, 117, 116), (108, 109, 111, 110), (86, 87, 89, 88), (113, 112, 115, 114), (110, 111, 84, 85), (88, 89, 91, 90), (118, 119, 121, 120), (106, 107, 109, 108), (90, 91, 93, 92), (120, 121, 123, 122), (104, 105, 107, 106), (92, 93, 95, 94), (124, 125, 112, 113), (102, 103, 105, 104), (94, 95, 97, 96), (100, 101, 103, 102), (98, 99, 87, 86), (96, 97, 99, 98), (116, 117, 119, 118), (122, 123, 125, 124), (85, 84, 101, 100), (128, 129, 131, 130), (127, 126, 129, 128), (132, 133, 135, 134), (134, 135, 137, 136), (138, 139, 126, 127), (130, 131, 133, 132), (136, 137, 139, 138), (142, 143, 145, 144), (141, 140, 143, 142), (146, 147, 149, 148), (148, 149, 151, 150), (152, 153, 140, 141), (144, 145, 147, 146), (150, 151, 153, 152), (156, 157, 159, 158), (155, 154, 157, 156), (160, 161, 163, 162), (162, 163, 165, 164), (166, 167, 154, 155), (158, 159, 161, 160), (164, 165, 167, 166), (170, 171, 173, 172), (169, 168, 171, 170), (174, 175, 177, 176), (176, 177, 179, 178), (180, 181, 168, 169), (172, 173, 175, 174), (178, 179, 181, 180), (184, 185, 187, 186), (183, 182, 185, 184), (188, 189, 191, 190), (190, 191, 193, 192), (194, 195, 182, 183), (186, 187, 189, 188), (192, 193, 195, 194), (198, 199, 201, 200), (197, 196, 199, 198), (202, 203, 205, 204), (204, 205, 207, 206), (208, 209, 196, 197), (200, 201, 203, 202), (206, 207, 209, 208), (212, 213, 215, 214), (211, 210, 213, 212), (216, 217, 219, 218), (218, 219, 221, 220), (222, 223, 210, 211), (214, 215, 217, 216), (220, 221, 223, 222), (226, 227, 229, 228), (225, 224, 227, 226), (230, 231, 233, 232), (232, 233, 235, 234), (236, 237, 224, 225), (228, 229, 231, 230), (234, 235, 237, 236), (240, 241, 243, 242), (239, 238, 241, 240), (244, 245, 247, 246), (246, 247, 249, 248), (250, 251, 238, 239), (242, 243, 245, 244), (248, 249, 251, 250), (254, 255, 257, 256), (253, 252, 255, 254), (258, 259, 261, 260), (260, 261, 263, 262), (264, 265, 252, 253), (256, 257, 259, 258), (262, 263, 265, 264), (268, 269, 271, 270), (267, 266, 269, 268), (272, 273, 275, 274), (274, 275, 277, 276), (278, 279, 266, 267), (270, 271, 273, 272), (276, 277, 279, 278), (27, 281, 280, 24), (284, 285, 287, 286), (283, 282, 285, 284), (288, 289, 291, 290), (290, 291, 293, 292), (294, 295, 282, 283), (286, 287, 289, 288), (292, 293, 295, 294), (12, 13, 10, 11), (15, 14, 303, 302), (7, 6, 4, 5), (313, 312, 310, 311), (19, 18, 16, 17), (332, 333, 334, 335), (335, 339, 332), (342, 343, 341, 340), (305, 304, 317, 316), (301, 300, 298, 299), (309, 308, 306, 307), (307, 306, 304, 305), (347, 349, 345), (349, 348, 344, 345), (316, 317, 314, 315), (315, 314, 312, 313), (321, 320, 318, 319), (311, 310, 308, 309), (323, 322, 320, 321), (327, 326, 324, 325), (325, 324, 322, 323), (330, 331, 328, 329), (319, 318, 331, 330), (329, 328, 326, 327), (355, 354, 350, 351), (351, 350, 352, 353), (346, 344, 348), (302, 303, 300, 301), (297, 296, 18, 19), (20, 21, 22, 23), (352, 350, 354), (360, 361, 357, 356), (361, 372, 362, 358, 357), (367, 365, 369, 371), (363, 373, 360, 356, 359), (356, 357, 358, 359), (373, 372, 361, 360), (364, 365, 358, 362), (366, 364, 362, 363), (367, 366, 363, 359), (365, 367, 359, 358), (368, 370, 371, 369), (366, 367, 371, 370), (364, 366, 370, 368), (365, 364, 368, 369), (363, 362, 372, 373)])
me_plane_006.use_remesh_preserve_volume = False
me_plane_006.use_remesh_preserve_attributes = False
me_plane_006.use_mirror_vertex_groups = False
me_plane_006.update()
me_plane_005 = bpy.data.meshes.new('Plane.005')
me_plane_005.from_pydata([(-0.5695, 0.9648, -0.1409), (0.8137, 0.9648, -0.1409), (0.8137, 0.5038, -0.1409), (-0.5695, 0.5038, 0.223), (-0.5695, 0.9648, 0.223), (0.8137, 0.9648, 0.223), (0.8137, 0.5038, 0.223), (0.3801, 0.5038, 0.223), (0.8137, -0.822, -0.1409), (0.8137, -0.822, 0.223), (0.3801, -0.822, 0.223), (-0.5695, 0.5038, 0.185), (0.5969, -0.822, 0.309), (-0.5695, 0.7343, 0.3086), (0.8137, 0.7343, 0.3086), (0.5963, 0.7343, 0.3086), (0.3801, 0.5038, 0.185), (0.3801, -0.822, 0.185), (-0.5695, 0.6335, 0.185), (0.3801, 0.6335, 0.185), (0.5134, 0.5038, 0.185), (0.5134, -0.822, 0.185), (-0.5695, 0.6335, 0.0201), (0.3801, 0.6335, 0.0201), (0.5134, 0.5038, 0.0201), (0.5134, -0.822, 0.0201), (-0.5695, 0.5039, 0.0201), (0.3802, 0.5039, 0.0201), (0.3804, -0.822, 0.0201), (-0.5695, 0.5039, -0.005338), (0.3802, 0.5039, -0.005338), (0.3804, -0.822, -0.005338), (-0.5695, 0.6341, -0.005338), (0.3802, 0.634, -0.005338), (0.5127, 0.5039, -0.005338), (0.5128, -0.822, -0.005338), (-0.5695, 0.6341, -0.1448), (0.3802, 0.634, -0.1448), (0.5127, 0.5039, -0.1455), (0.5128, -0.822, -0.1455), (0.3802, 0.5037, -0.1455), (-0.5592, 0.5184, 0.1887), (-0.5592, 0.5329, 0.1887), (-0.5448, 0.5329, 0.1887), (-0.5448, 0.5184, 0.1887), (-0.3531, 0.5184, 0.1887), (-0.3531, 0.5329, 0.1887), (-0.3386, 0.5329, 0.1887), (-0.3386, 0.5184, 0.1887), (-0.1748, 0.5184, 0.1887), (-0.1748, 0.5329, 0.1887), (-0.1603, 0.5329, 0.1887), (-0.1603, 0.5184, 0.1887), (-0.01788, 0.5184, 0.1887), (-0.01788, 0.5329, 0.1887), (-0.003435, 0.5329, 0.1887), (-0.003435, 0.5184, 0.1887), (0.1119, 0.5184, 0.1887), (0.1119, 0.5329, 0.1887), (0.1263, 0.5329, 0.1887), (0.1263, 0.5184, 0.1887), (-0.1178, 0.037, -0.1507), (-0.1178, 0.037, -0.1025), (-0.036, -0.002404, -0.1507), (-0.036, -0.002404, -0.1025), (0.253, 0.5184, 0.1887), (0.253, 0.5329, 0.1887), (0.2674, 0.5329, 0.1887), (0.2674, 0.5184, 0.1887), (0.4018, 0.4664, -0.136), (0.4163, 0.4664, -0.136), (0.4163, 0.452, -0.136), (0.4018, 0.452, -0.136), (0.4018, 0.4664, 0.1887), (0.4163, 0.4664, 0.1887), (0.4163, 0.452, 0.1887), (0.4018, 0.452, 0.1887), (0.4018, 0.2603, -0.136), (0.4163, 0.2603, -0.136), (0.4163, 0.2458, -0.136), (0.4018, 0.2458, -0.136), (0.4018, 0.2603, 0.1887), (0.4163, 0.2603, 0.1887), (0.4163, 0.2458, 0.1887), (0.4018, 0.2458, 0.1887), (0.4018, 0.08197, -0.136), (0.4163, 0.08197, -0.136), (0.4163, 0.06753, -0.136), (0.4018, 0.06753, -0.136), (0.4018, 0.08197, 0.1887), (0.4163, 0.08197, 0.1887), (0.4163, 0.06753, 0.1887), (0.4018, 0.06753, 0.1887), (0.4018, -0.07491, -0.136), (0.4163, -0.07491, -0.136), (0.4163, -0.08935, -0.136), (0.4018, -0.08935, -0.136), (0.4018, -0.07491, 0.1887), (0.4163, -0.07491, 0.1887), (0.4163, -0.08935, 0.1887), (0.4018, -0.08935, 0.1887), (0.4018, -0.2047, -0.136), (0.4163, -0.2047, -0.136), (0.4163, -0.2191, -0.136), (0.4018, -0.2191, -0.136), (0.4018, -0.2047, 0.1887), (0.4163, -0.2047, 0.1887), (0.4163, -0.2191, 0.1887), (0.4018, -0.2191, 0.1887), (0.4018, -0.3458, -0.136), (0.4163, -0.3458, -0.136), (0.4163, -0.3602, -0.136), (0.4018, -0.3602, -0.136), (0.4018, -0.3458, 0.1887), (0.4163, -0.3458, 0.1887), (0.4163, -0.3602, 0.1887), (0.4018, -0.3602, 0.1887), (0.4018, -0.5133, -0.136), (0.4163, -0.5133, -0.136), (0.4163, -0.5278, -0.136), (0.4018, -0.5278, -0.136), (0.4018, -0.5133, 0.1887), (0.4163, -0.5133, 0.1887), (0.4163, -0.5278, 0.1887), (0.4018, -0.5278, 0.1887), (0.4018, -0.6431, -0.136), (0.4163, -0.6431, -0.136), (0.4163, -0.6575, -0.136), (0.4018, -0.6575, -0.136), (0.4018, -0.6431, 0.1887), (0.4163, -0.6431, 0.1887), (0.4163, -0.6575, 0.1887), (0.4018, -0.6575, 0.1887), (0.4018, -0.7842, -0.136), (0.4163, -0.7842, -0.136), (0.4163, -0.7986, -0.136), (0.4018, -0.7986, -0.136), (0.4018, -0.7842, 0.1887), (0.4163, -0.7842, 0.1887), (0.4163, -0.7986, 0.1887), (0.4018, -0.7986, 0.1887), (-0.01579, -0.09094, -0.1507), (-0.01579, -0.09094, -0.1025), (-0.07241, -0.1619, -0.1507), (-0.07241, -0.1619, -0.1025), (-0.1632, -0.1619, -0.1507), (-0.1632, -0.1619, -0.1025), (-0.2199, -0.09094, -0.1507), (-0.2199, -0.09094, -0.1025), (-0.2201, 0.01391, -0.0885), (-0.2201, 0.01391, -0.1366), (-0.2454, -0.09677, -0.0885), (-0.2454, -0.09677, -0.1366), (-0.1746, -0.1855, -0.0885), (-0.1746, -0.1855, -0.1366), (-0.06106, -0.1855, -0.0885), (-0.06106, -0.1855, -0.1366), (0.00972, -0.09677, -0.0885), (0.00972, -0.09677, -0.1366), (-0.01554, 0.01391, -0.0885), (-0.01554, 0.01391, -0.1366), (-0.1178, 0.06316, -0.0885), (-0.1178, 0.06316, -0.1366), (-0.1996, -0.002404, -0.1507), (-0.1996, -0.002404, -0.1025), (-0.5592, 0.5184, -0.1452), (-0.3531, 0.5184, -0.1452), (-0.1748, 0.5184, -0.1452), (-0.01788, 0.5184, -0.1452), (0.1119, 0.5184, -0.1452), (0.253, 0.5184, -0.1452), (-0.5592, 0.5329, -0.1452), (-0.5448, 0.5329, -0.1452), (-0.5448, 0.5184, -0.1452), (-0.3531, 0.5329, -0.1452), (-0.3386, 0.5329, -0.1452), (-0.3386, 0.5184, -0.1452), (-0.1748, 0.5329, -0.1452), (-0.1603, 0.5329, -0.1452), (-0.1603, 0.5184, -0.1452), (-0.01788, 0.5329, -0.1452), (-0.003435, 0.5329, -0.1452), (-0.003435, 0.5184, -0.1452), (0.1119, 0.5329, -0.1452), (0.1263, 0.5329, -0.1452), (0.1263, 0.5184, -0.1452), (0.253, 0.5329, -0.1452), (0.2674, 0.5329, -0.1452), (0.2674, 0.5184, -0.1452), (-0.0944, -0.02396, -0.1639), (-0.0944, -0.02396, -0.0871), (-0.06976, -0.06211, -0.1639), (-0.06976, -0.06211, -0.0871), (-0.08423, -0.1052, -0.1639), (-0.08423, -0.1052, -0.0871), (-0.1269, -0.1207, -0.1639), (-0.1269, -0.1207, -0.0871), (-0.1656, -0.097, -0.1639), (-0.1656, -0.097, -0.0871), (-0.1713, -0.05195, -0.1639), (-0.1713, -0.05195, -0.0871), (-0.1396, -0.01944, -0.1639), (-0.1396, -0.01944, -0.0871), (-0.07998, -0.07116, 0.02305), (-0.1065, -0.0426, 0.02305), (-0.1133, -0.05367, -0.06206), (-0.1065, -0.0426, -0.00214), (-0.1024, -0.06708, -0.06206), (-0.07998, -0.07116, -0.00214), (-0.1057, -0.08022, -0.06206), (-0.0925, -0.09168, -0.004936), (-0.1207, -0.08319, -0.06206), (-0.1203, -0.09717, -0.004936), (-0.1362, -0.07376, -0.06206), (-0.1488, -0.07973, -0.004936), (-0.1404, -0.05903, -0.06206), (-0.1566, -0.05249, -0.004936), (-0.1302, -0.05009, -0.06206), (-0.1442, -0.03207, -0.00214), (-0.0925, -0.09168, 0.02305), (-0.1203, -0.09717, 0.02305), (-0.1488, -0.07973, 0.02305), (-0.1566, -0.05249, 0.02305), (-0.1442, -0.03207, 0.02305), (-0.08024, -0.07174, 0.009715), (-0.07082, -0.07263, 0.009715), (-0.08256, -0.07555, 0.0004488), (-0.07396, -0.07777, -0.0028), (-0.08779, -0.08411, -0.00184), (-0.08102, -0.08933, -0.005892), (-0.09199, -0.09097, 0.004573), (-0.08669, -0.09859, 0.00277), (-0.09199, -0.09097, 0.01486), (-0.08669, -0.09859, 0.01666), (-0.08779, -0.08411, 0.02127), (-0.08102, -0.08933, 0.02532), (-0.08256, -0.07555, 0.01898), (-0.07396, -0.07777, 0.02223), (-0.06545, -0.08078, 0.009715), (-0.06778, -0.08458, 0.0004488), (-0.07301, -0.09314, -0.00184), (-0.0772, -0.1, 0.004573), (-0.0772, -0.1, 0.01486), (-0.07301, -0.09314, 0.02127), (-0.06778, -0.08458, 0.01898), (-0.04974, -0.08388, 0.01243), (-0.05315, -0.08947, -0.001176), (-0.06083, -0.102, -0.004537), (-0.06699, -0.1121, 0.004879), (-0.06699, -0.1121, 0.01998), (-0.06083, -0.102, 0.0294), (-0.05315, -0.08947, 0.02604), (-0.03559, -0.09903, 0.009715), (-0.03792, -0.1028, 0.0004488), (-0.04315, -0.1114, -0.00184), (-0.04734, -0.1183, 0.004573), (-0.04734, -0.1183, 0.01486), (-0.04315, -0.1114, 0.02127), (-0.03792, -0.1028, 0.01898), (-0.02661, -0.1045, 0.009715), (-0.02342, -0.1117, 0.003068), (-0.02729, -0.1211, 0.001426), (-0.0353, -0.1256, 0.006026), (-0.04141, -0.1219, 0.0134), (-0.04103, -0.1127, 0.018), (-0.03444, -0.105, 0.01636), (-0.02569, -0.1051, 0.02256), (-0.02011, -0.1137, 0.02286), (-0.02339, -0.1235, 0.02293), (-0.03305, -0.127, 0.02272), (-0.04182, -0.1216, 0.0224), (-0.0431, -0.1114, 0.02219), (-0.03592, -0.1041, 0.02226), (-0.03174, -0.11, 0.054), (-0.02962, -0.1133, 0.05411), (-0.03087, -0.117, 0.05414), (-0.03454, -0.1183, 0.05406), (-0.03787, -0.1163, 0.05394), (-0.03836, -0.1124, 0.05386), (-0.03563, -0.1096, 0.05389), (-0.02904, -0.1052, 0.06308), (-0.02432, -0.1125, 0.06333), (-0.0271, -0.1207, 0.06339), (-0.03527, -0.1237, 0.06322), (-0.0427, -0.1192, 0.06294), (-0.04378, -0.1105, 0.06277), (-0.0377, -0.1043, 0.06283), (-0.0314, -0.1115, 0.06883), (-0.0298, -0.114, 0.06891), (-0.03074, -0.1168, 0.06893), (-0.03352, -0.1178, 0.06887), (-0.03605, -0.1162, 0.06878), (-0.03641, -0.1133, 0.06872), (-0.03435, -0.1112, 0.06874), (-0.1612, -0.04695, 0.01582), (-0.1758, -0.04132, 0.00875), (-0.1556, -0.0393, 0.01985), (-0.1705, -0.02963, 0.01406), (-0.1486, -0.03343, 0.01527), (-0.1589, -0.02294, 0.0104), (-0.1453, -0.03375, 0.005523), (-0.1497, -0.02629, 0.0005211), (-0.1483, -0.04003, -0.002046), (-0.1499, -0.03715, -0.008138), (-0.1553, -0.04754, -0.00174), (-0.1593, -0.04735, -0.009055), (-0.1611, -0.05061, 0.006212), (-0.1708, -0.0492, -0.001539), (-0.1776, -0.0348, -0.00379), (-0.1747, -0.02554, -0.000402), (-0.1656, -0.0209, -0.001523), (-0.1572, -0.02437, -0.006309), (-0.1558, -0.03334, -0.01116), (-0.1625, -0.04105, -0.01241), (-0.1722, -0.0417, -0.009135), (-0.1872, -0.03242, -0.01669), (-0.1829, -0.01883, -0.01171), (-0.1695, -0.01202, -0.01336), (-0.1572, -0.01711, -0.02039), (-0.1551, -0.03028, -0.02751), (-0.1649, -0.0416, -0.02935), (-0.1792, -0.04255, -0.02454), (-0.1887, -0.02034, -0.03369), (-0.1857, -0.01108, -0.0303), (-0.1766, -0.006446, -0.03142), (-0.1682, -0.009915, -0.03621), (-0.1668, -0.01888, -0.04105), (-0.1735, -0.02659, -0.04231), (-0.1832, -0.02724, -0.03903), (-0.192, -0.01599, -0.04268), (-0.1907, -0.00635, -0.04605), (-0.182, -0.001617, -0.04883), (-0.1725, -0.005352, -0.04895), (-0.1692, -0.01474, -0.0463), (-0.1747, -0.02272, -0.04289), (-0.1849, -0.02327, -0.04128), (-0.1906, -0.02674, -0.04966), (-0.1893, -0.022, -0.05869), (-0.1806, -0.01847, -0.06288), (-0.171, -0.01882, -0.05907), (-0.1678, -0.02278, -0.05013), (-0.1734, -0.02737, -0.04279), (-0.1835, -0.02913, -0.04258), (-0.1786, -0.05329, -0.06386), (-0.1781, -0.05148, -0.06729), (-0.1748, -0.05014, -0.06888), (-0.1712, -0.05028, -0.06743), (-0.17, -0.05178, -0.06404), (-0.1721, -0.05353, -0.06125), (-0.176, -0.0542, -0.06117), (-0.1825, -0.06274, -0.06674), (-0.1814, -0.05873, -0.07438), (-0.1741, -0.05574, -0.07793), (-0.166, -0.05604, -0.07471), (-0.1633, -0.05939, -0.06714), (-0.168, -0.06328, -0.06093), (-0.1766, -0.06477, -0.06075), (-0.176, -0.06548, -0.07199), (-0.1756, -0.06411, -0.07459), (-0.1731, -0.0631, -0.0758), (-0.1703, -0.0632, -0.0747), (-0.1694, -0.06434, -0.07213), (-0.171, -0.06566, -0.07002), (-0.1739, -0.06617, -0.06996), (-0.1041, -0.06558, 0.0296), (-0.1141, -0.05484, 0.0296), (-0.1088, -0.0733, 0.0296), (-0.1192, -0.07536, 0.0296), (-0.13, -0.06881, 0.0296), (-0.1329, -0.05856, 0.0296), (-0.1282, -0.05089, 0.0296), (-0.1041, -0.06558, 0.04025), (-0.1141, -0.05484, 0.04025), (-0.1088, -0.0733, 0.04025), (-0.1192, -0.07536, 0.04025), (-0.13, -0.06881, 0.04025), (-0.1329, -0.05856, 0.04025), (-0.1282, -0.05089, 0.04025), (-0.1133, -0.05367, -0.09087), (-0.1024, -0.06708, -0.09087), (-0.1057, -0.08022, -0.09087), (-0.1207, -0.08319, -0.09087), (-0.1362, -0.07376, -0.09087), (-0.1404, -0.05903, -0.09087), (-0.1302, -0.05009, -0.09087), (-0.1237, -0.08139, -0.06206), (-0.1237, -0.08139, -0.09087), (-0.1362, -0.07376, -0.06664), (-0.1207, -0.08319, -0.06664), (-0.1237, -0.08139, -0.06664), (-0.1318, -0.07645, -0.09087), (-0.1362, -0.07376, -0.0721), (-0.1237, -0.08139, -0.0721), (-0.1318, -0.07645, -0.06664), (-0.1318, -0.07645, -0.0721), (-0.1328, -0.09172, -0.068), (-0.1328, -0.09172, -0.07073), (-0.1368, -0.08925, -0.068), (-0.1368, -0.08925, -0.07073), (-0.1237, -0.08139, -0.07675), (-0.1277, -0.07892, -0.09087), (-0.1318, -0.07645, -0.07675), (-0.1277, -0.07892, -0.0721), (-0.1277, -0.07892, -0.07675), (-0.1246, -0.08429, -0.07411), (-0.1344, -0.0779, -0.0739), (-0.1246, -0.08429, -0.07822), (-0.1344, -0.0779, -0.07842), (-0.1282, -0.08211, -0.07411), (-0.1282, -0.08211, -0.07822), (-0.1282, -0.07865, -0.0721), (-0.1282, -0.07865, -0.07675), (-0.1318, -0.08073, -0.0739), (-0.1318, -0.08073, -0.07842), (-0.116, -0.08807, 0.04342), (-0.1148, -0.08628, 0.05786), (-0.1393, -0.06452, 0.05592), (-0.1348, -0.07565, 0.05786), (-0.1278, -0.08755, 0.05561), (-0.102, -0.08398, 0.05592), (-0.1175, -0.06642, 0.1058), (-0.1318, -0.06469, 0.09833), (-0.1407, -0.06362, 0.06273), (-0.12, -0.04969, 0.09833), (-0.1215, -0.03936, 0.0788), (-0.1215, -0.03936, 0.06273), (-0.1047, -0.05781, 0.09833), (-0.09677, -0.0525, 0.0788), (-0.09677, -0.0525, 0.06273), (-0.1071, -0.07783, 0.09833), (-0.1007, -0.08488, 0.0788), (-0.1007, -0.08488, 0.06273), (-0.1239, -0.08208, 0.09833), (-0.1297, -0.09045, 0.07885), (-0.1316, -0.09266, 0.05829), (-0.1407, -0.06362, 0.0788), (-0.1198, -0.08883, 0.07574), (-0.1336, -0.07858, 0.07574), (-0.09677, -0.0525, 0.05586), (-0.1215, -0.03936, 0.05592), (-0.1407, -0.06362, 0.04911), (-0.136, -0.07744, 0.04342), (-0.1286, -0.08878, 0.04062), (-0.1007, -0.08488, 0.04911), (-0.1167, -0.09141, 0.07882), (-0.1215, -0.03936, 0.04911), (-0.1376, -0.08166, 0.07882), (-0.1155, -0.07995, 0.09833), (-0.1278, -0.07338, 0.09833)], [], [(4, 5, 1, 0), (5, 14, 6, 2, 1), (7, 3, 11, 16), (14, 5, 4, 13, 15), (10, 7, 16, 17), (15, 12, 9, 6), (2, 6, 9, 8), (14, 15, 6), (15, 7, 10, 12), (3, 7, 15, 13), (16, 11, 18, 19), (17, 16, 20, 21), (21, 20, 24, 25), (19, 18, 22, 23), (76, 73, 69, 72), (20, 16, 27, 24), (74, 75, 71, 70), (19, 23, 27, 16), (28, 27, 30, 31), (27, 26, 29, 30), (75, 76, 72, 71), (73, 74, 70, 69), (33, 32, 36, 37), (35, 34, 38, 39), (30, 40, 38, 34), (30, 33, 37, 40), (22, 32, 29, 26), (13, 18, 11, 3), (4, 18, 13), (36, 32, 0), (28, 31, 35, 25), (10, 17, 21, 12), (9, 12, 21), (35, 39, 8), (0, 32, 22, 4), (18, 4, 22), (8, 9, 25, 35), (25, 9, 21), (163, 61, 62, 164), (155, 144, 146, 153), (63, 141, 142, 64), (147, 163, 164, 148), (152, 151, 149, 150), (150, 149, 161, 162), (154, 153, 151, 152), (145, 147, 148, 146), (161, 62, 64, 159), (156, 155, 153, 154), (158, 157, 155, 156), (143, 145, 146, 144), (159, 64, 142, 157), (141, 143, 144, 142), (160, 159, 157, 158), (162, 161, 159, 160), (61, 63, 64, 62), (157, 142, 144, 155), (24, 27, 28, 25), (22, 26, 27, 23), (82, 83, 79, 78), (81, 82, 78, 77), (83, 84, 80, 79), (84, 81, 77, 80), (90, 91, 87, 86), (89, 90, 86, 85), (91, 92, 88, 87), (92, 89, 85, 88), (98, 99, 95, 94), (97, 98, 94, 93), (99, 100, 96, 95), (100, 97, 93, 96), (106, 107, 103, 102), (105, 106, 102, 101), (107, 108, 104, 103), (108, 105, 101, 104), (114, 115, 111, 110), (113, 114, 110, 109), (115, 116, 112, 111), (116, 113, 109, 112), (122, 123, 119, 118), (121, 122, 118, 117), (123, 124, 120, 119), (124, 121, 117, 120), (130, 131, 127, 126), (129, 130, 126, 125), (131, 132, 128, 127), (132, 129, 125, 128), (138, 139, 135, 134), (137, 138, 134, 133), (139, 140, 136, 135), (140, 137, 133, 136), (41, 42, 171, 165), (42, 43, 172, 171), (43, 44, 173, 172), (44, 41, 165, 173), (46, 47, 175, 174), (45, 46, 174, 166), (47, 48, 176, 175), (48, 45, 166, 176), (50, 51, 178, 177), (49, 50, 177, 167), (51, 52, 179, 178), (52, 49, 167, 179), (54, 55, 181, 180), (53, 54, 180, 168), (55, 56, 182, 181), (56, 53, 168, 182), (58, 59, 184, 183), (57, 58, 183, 169), (59, 60, 185, 184), (60, 57, 169, 185), (66, 67, 187, 186), (65, 66, 186, 170), (67, 68, 188, 187), (68, 65, 170, 188), (153, 146, 148, 151), (151, 148, 164, 149), (149, 164, 62, 161), (189, 190, 192, 191), (191, 192, 194, 193), (193, 194, 196, 195), (195, 196, 198, 197), (197, 198, 200, 199), (201, 202, 190, 189), (199, 200, 202, 201), (212, 210, 219, 220), (205, 206, 208, 207), (214, 212, 220, 221), (207, 208, 210, 209), (216, 214, 221, 222), (209, 210, 212, 211), (211, 212, 214, 213, 385), (208, 206, 204, 203), (203, 204, 365, 364), (213, 214, 216, 215), (206, 218, 223, 204), (217, 218, 206, 205), (215, 216, 218, 217), (224, 225, 227, 226), (217, 205, 378, 384), (226, 227, 229, 228), (228, 229, 231, 230), (230, 231, 233, 232), (232, 233, 235, 234), (225, 237, 244, 238), (236, 237, 225, 224), (234, 235, 237, 236), (238, 244, 251, 245), (237, 235, 243, 244), (235, 233, 242, 243), (233, 231, 241, 242), (231, 229, 240, 241), (229, 227, 239, 240), (227, 225, 238, 239), (245, 251, 258, 252), (244, 243, 250, 251), (243, 242, 249, 250), (242, 241, 248, 249), (241, 240, 247, 248), (240, 239, 246, 247), (239, 238, 245, 246), (252, 258, 265, 259), (251, 250, 257, 258), (250, 249, 256, 257), (249, 248, 255, 256), (248, 247, 254, 255), (247, 246, 253, 254), (246, 245, 252, 253), (259, 265, 272, 266), (258, 257, 264, 265), (257, 256, 263, 264), (256, 255, 262, 263), (255, 254, 261, 262), (254, 253, 260, 261), (253, 252, 259, 260), (266, 272, 279, 273), (265, 264, 271, 272), (264, 263, 270, 271), (263, 262, 269, 270), (262, 261, 268, 269), (261, 260, 267, 268), (260, 259, 266, 267), (273, 279, 286, 280), (272, 271, 278, 279), (271, 270, 277, 278), (270, 269, 276, 277), (269, 268, 275, 276), (268, 267, 274, 275), (267, 266, 273, 274), (280, 286, 293, 287), (279, 278, 285, 286), (278, 277, 284, 285), (277, 276, 283, 284), (276, 275, 282, 283), (275, 274, 281, 282), (274, 273, 280, 281), (289, 288, 287, 293, 292, 291, 290), (286, 285, 292, 293), (285, 284, 291, 292), (284, 283, 290, 291), (283, 282, 289, 290), (282, 281, 288, 289), (281, 280, 287, 288), (294, 296, 297, 295), (296, 298, 299, 297), (298, 300, 301, 299), (300, 302, 303, 301), (302, 304, 305, 303), (295, 308, 314, 307), (306, 294, 295, 307), (304, 306, 307, 305), (308, 315, 321, 314), (307, 314, 313, 305), (305, 313, 312, 303), (303, 312, 311, 301), (301, 311, 310, 299), (299, 310, 309, 297), (297, 309, 308, 295), (315, 322, 328, 321), (314, 321, 320, 313), (313, 320, 319, 312), (312, 319, 318, 311), (311, 318, 317, 310), (310, 317, 316, 309), (309, 316, 315, 308), (322, 329, 335, 328), (321, 328, 327, 320), (320, 327, 326, 319), (319, 326, 325, 318), (318, 325, 324, 317), (317, 324, 323, 316), (316, 323, 322, 315), (329, 336, 342, 335), (328, 335, 334, 327), (327, 334, 333, 326), (326, 333, 332, 325), (325, 332, 331, 324), (324, 331, 330, 323), (323, 330, 329, 322), (336, 343, 349, 342), (335, 342, 341, 334), (334, 341, 340, 333), (333, 340, 339, 332), (332, 339, 338, 331), (331, 338, 337, 330), (330, 337, 336, 329), (343, 350, 356, 349), (342, 349, 348, 341), (341, 348, 347, 340), (340, 347, 346, 339), (339, 346, 345, 338), (338, 345, 344, 337), (337, 344, 343, 336), (350, 357, 363, 356), (349, 356, 355, 348), (348, 355, 354, 347), (347, 354, 353, 346), (346, 353, 352, 345), (345, 352, 351, 344), (344, 351, 350, 343), (359, 360, 361, 362, 363, 357, 358), (356, 363, 362, 355), (355, 362, 361, 354), (354, 361, 360, 353), (353, 360, 359, 352), (352, 359, 358, 351), (351, 358, 357, 350), (219, 210, 230), (230, 210, 228), (228, 210, 208), (228, 208, 226), (226, 208, 224), (224, 208, 203), (219, 230, 232), (236, 224, 203), (219, 232, 234), (234, 236, 203), (219, 234, 203), (304, 302, 216), (222, 306, 216), (306, 304, 216), (218, 302, 300), (294, 306, 222), (218, 300, 223), (302, 218, 216), (296, 294, 222), (223, 298, 296), (223, 296, 222), (300, 298, 223), (364, 365, 372, 371), (219, 203, 364, 366), (220, 219, 366, 367), (221, 220, 367, 368), (222, 221, 368, 369), (223, 222, 369, 370), (204, 223, 370, 365), (371, 372, 377, 376, 375, 374, 373), (366, 364, 371, 373), (367, 366, 373, 374), (368, 367, 374, 375), (369, 368, 375, 376), (370, 369, 376, 377), (365, 370, 377, 372), (378, 379, 380, 381, 386, 400, 390, 382, 383, 384), (215, 217, 384, 383), (213, 215, 383, 382, 391, 387), (394, 391, 382, 390, 401), (209, 211, 388, 381, 380), (207, 209, 380, 379), (205, 207, 379, 378), (380, 194, 192), (379, 380, 192), (198, 196, 381), (379, 190, 378), (378, 190, 384), (200, 383, 202), (383, 384, 202), (190, 202, 384), (381, 196, 380), (382, 383, 200), (388, 389, 392, 399, 386, 381), (382, 198, 381, 386, 400, 390), (200, 198, 382), (379, 192, 190), (196, 194, 380), (211, 385, 389, 388), (385, 213, 387, 393, 389), (403, 411, 401, 390, 400), (394, 410, 402, 392, 396, 398), (393, 387, 391, 394), (395, 397, 398, 396), (393, 394, 398, 397), (392, 389, 395, 396), (389, 393, 397, 395), (399, 403, 400, 386), (403, 399, 406, 409), (411, 410, 412, 413), (404, 408, 409, 406), (412, 405, 407, 413), (410, 394, 405, 412), (394, 401, 407, 405), (399, 392, 404, 406), (392, 402, 408, 404), (401, 411, 413, 407), (408, 402, 403, 409), (403, 402, 410, 411), (419, 415, 414, 443), (417, 416, 440, 441), (425, 424, 427, 428), (424, 423, 426, 427), (428, 427, 430, 431), (427, 426, 429, 430), (433, 446, 437), (422, 435, 424, 425), (435, 421, 423, 424), (421, 420, 423), (423, 420, 426), (426, 420, 429), (435, 422, 437, 446), (372, 375, 440), (416, 439, 445, 440), (437, 422, 416, 417), (436, 434, 418, 415), (415, 418, 442, 414), (428, 431, 419, 438), (434, 437, 417, 418), (431, 436, 415, 419), (418, 417, 441, 442), (422, 425, 439, 416), (377, 376, 372), (425, 428, 438, 439), (438, 419, 443), (439, 438, 445), (441, 440, 375), (445, 372, 440), (434, 433, 437), (372, 445, 438), (441, 375, 374), (442, 441, 374), (371, 372, 438), (414, 442, 374), (414, 374, 373), (371, 443, 373), (438, 443, 371), (443, 414, 373), (372, 376, 375), (430, 444, 436, 431), (444, 433, 436), (434, 436, 433), (435, 446, 448, 421), (432, 448, 446, 433), (432, 433, 444, 447), (429, 447, 444, 430), (429, 420, 447), (447, 420, 432), (432, 420, 448), (421, 448, 420)])
me_plane_005.use_remesh_preserve_volume = False
me_plane_005.use_remesh_preserve_attributes = False
me_plane_005.use_mirror_vertex_groups = False
me_plane_005.update()
me_plane_004 = bpy.data.meshes.new('Plane.004')
me_plane_004.from_pydata([(-0.3778, -0.2731, -0.237), (-0.3778, 0.2775, -0.237), (-0.3778, -0.2731, -0.2005), (-0.3778, 0.2775, -0.2005), (0.4106, 0.2775, -0.2005), (0.4106, -0.2731, -0.2005), (-0.3383, -0.218, -0.2005), (-0.3383, 0.2224, -0.2005), (0.3712, 0.2224, -0.2005), (0.3712, -0.218, -0.2005), (-0.3382, -0.218, -0.1654), (-0.3382, 0.2224, -0.1654), (0.3712, 0.2224, -0.1654), (0.3712, -0.218, -0.1654), (0.3361, 0.2224, -0.1654), (0.3361, -0.218, -0.1654), (-0.338, -0.218, -0.1305), (-0.338, 0.2224, -0.1305), (0.3361, 0.2224, -0.1305), (0.3361, -0.218, -0.1305), (-0.3382, -0.218, 0.1802), (-0.3382, 0.2224, 0.1802), (0.3361, 0.2224, 0.1802), (0.3361, -0.218, 0.1802), (-0.338, -0.218, 0.2151), (-0.338, 0.2224, 0.2151), (0.3361, 0.2224, 0.2151), (0.3361, -0.218, 0.2151), (0.287, 0.1282, 0.1877), (0.287, 0.1282, -0.136), (0.287, 0.2108, -0.136), (0.287, 0.2108, 0.1877), (0.3085, 0.2004, -0.136), (0.3085, 0.2004, 0.1877), (0.3139, 0.1771, -0.136), (0.3139, 0.1771, 0.1877), (0.2989, 0.1583, -0.136), (0.2989, 0.1583, 0.1877), (0.275, 0.1583, -0.136), (0.275, 0.1583, 0.1877), (0.26, 0.1771, -0.136), (0.26, 0.1771, 0.1877), (0.2654, 0.2004, -0.136), (0.2654, 0.2004, 0.1877), (0.3085, 0.1178, -0.136), (0.3085, 0.1178, 0.1877), (0.3139, 0.09442, -0.136), (0.3139, 0.09442, 0.1877), (0.2989, 0.0757, -0.136), (0.2989, 0.0757, 0.1877), (0.275, 0.0757, -0.136), (0.275, 0.0757, 0.1877), (0.26, 0.09442, -0.136), (0.26, 0.09442, 0.1877), (0.2654, 0.1178, -0.136), (0.2654, 0.1178, 0.1877), (0.287, -0.1565, 0.1877), (0.287, -0.1565, -0.136), (0.3085, -0.1669, -0.136), (0.3085, -0.1669, 0.1877), (0.3139, -0.1903, -0.136), (0.3139, -0.1903, 0.1877), (0.2989, -0.209, -0.136), (0.2989, -0.209, 0.1877), (0.275, -0.209, -0.136), (0.275, -0.209, 0.1877), (0.26, -0.1903, -0.136), (0.26, -0.1903, 0.1877), (0.2654, -0.1669, -0.136), (0.2654, -0.1669, 0.1877), (0.287, -0.08228, 0.1877), (0.287, -0.08228, -0.136), (0.3085, -0.09267, -0.136), (0.3085, -0.09267, 0.1877), (0.3139, -0.116, -0.136), (0.3139, -0.116, 0.1877), (0.2989, -0.1348, -0.136), (0.2989, -0.1348, 0.1877), (0.275, -0.1348, -0.136), (0.275, -0.1348, 0.1877), (0.26, -0.116, -0.136), (0.26, -0.116, 0.1877), (0.2654, -0.09267, -0.136), (0.2654, -0.09267, 0.1877), (-0.2997, 0.1282, 0.1877), (-0.2997, 0.1282, -0.136), (-0.2997, 0.2108, -0.136), (-0.2997, 0.2108, 0.1877), (-0.2782, 0.2004, -0.136), (-0.2782, 0.2004, 0.1877), (-0.2728, 0.1771, -0.136), (-0.2728, 0.1771, 0.1877), (-0.2878, 0.1583, -0.136), (-0.2878, 0.1583, 0.1877), (-0.3117, 0.1583, -0.136), (-0.3117, 0.1583, 0.1877), (-0.3267, 0.1771, -0.136), (-0.3267, 0.1771, 0.1877), (-0.3213, 0.2004, -0.136), (-0.3213, 0.2004, 0.1877), (-0.2782, 0.1178, -0.136), (-0.2782, 0.1178, 0.1877), (-0.2728, 0.09442, -0.136), (-0.2728, 0.09442, 0.1877), (-0.2878, 0.0757, -0.136), (-0.2878, 0.0757, 0.1877), (-0.3117, 0.0757, -0.136), (-0.3117, 0.0757, 0.1877), (-0.3267, 0.09442, -0.136), (-0.3267, 0.09442, 0.1877), (-0.3213, 0.1178, -0.136), (-0.3213, 0.1178, 0.1877), (-0.2997, -0.1565, 0.1877), (-0.2997, -0.1565, -0.136), (-0.2782, -0.1669, -0.136), (-0.2782, -0.1669, 0.1877), (-0.2728, -0.1903, -0.136), (-0.2728, -0.1903, 0.1877), (-0.2878, -0.209, -0.136), (-0.2878, -0.209, 0.1877), (-0.3117, -0.209, -0.136), (-0.3117, -0.209, 0.1877), (-0.3267, -0.1903, -0.136), (-0.3267, -0.1903, 0.1877), (-0.3213, -0.1669, -0.136), (-0.3213, -0.1669, 0.1877), (-0.2997, -0.08228, 0.1877), (-0.2997, -0.08228, -0.136), (-0.2782, -0.09267, -0.136), (-0.2782, -0.09267, 0.1877), (-0.2728, -0.116, -0.136), (-0.2728, -0.116, 0.1877), (-0.2878, -0.1348, -0.136), (-0.2878, -0.1348, 0.1877), (-0.3117, -0.1348, -0.136), (-0.3117, -0.1348, 0.1877), (-0.3267, -0.116, -0.136), (-0.3267, -0.116, 0.1877), (-0.3213, -0.09267, -0.136), (-0.3213, -0.09267, 0.1877), (0.1932, -0.1565, 0.1877), (0.1932, -0.1565, -0.136), (0.2147, -0.1669, -0.136), (0.2147, -0.1669, 0.1877), (0.2201, -0.1903, -0.136), (0.2201, -0.1903, 0.1877), (0.2051, -0.209, -0.136), (0.2051, -0.209, 0.1877), (0.1812, -0.209, -0.136), (0.1812, -0.209, 0.1877), (0.1662, -0.1903, -0.136), (0.1662, -0.1903, 0.1877), (0.1716, -0.1669, -0.136), (0.1716, -0.1669, 0.1877), (0.09062, -0.1565, 0.1877), (0.09062, -0.1565, -0.136), (0.1122, -0.1669, -0.136), (0.1122, -0.1669, 0.1877), (0.1175, -0.1903, -0.136), (0.1175, -0.1903, 0.1877), (0.1026, -0.209, -0.136), (0.1026, -0.209, 0.1877), (0.07864, -0.209, -0.136), (0.07864, -0.209, 0.1877), (0.06371, -0.1903, -0.136), (0.06371, -0.1903, 0.1877), (0.06904, -0.1669, -0.136), (0.06904, -0.1669, 0.1877), (-0.004607, -0.1565, 0.1877), (-0.004607, -0.1565, -0.136), (0.01697, -0.1669, -0.136), (0.01697, -0.1669, 0.1877), (0.0223, -0.1903, -0.136), (0.0223, -0.1903, 0.1877), (0.00737, -0.209, -0.136), (0.00737, -0.209, 0.1877), (-0.01658, -0.209, -0.136), (-0.01658, -0.209, 0.1877), (-0.03152, -0.1903, -0.136), (-0.03152, -0.1903, 0.1877), (-0.02619, -0.1669, -0.136), (-0.02619, -0.1669, 0.1877), (-0.1106, -0.1565, 0.1877), (-0.1106, -0.1565, -0.136), (-0.08906, -0.1669, -0.136), (-0.08906, -0.1669, 0.1877), (-0.08373, -0.1903, -0.136), (-0.08373, -0.1903, 0.1877), (-0.09866, -0.209, -0.136), (-0.09866, -0.209, 0.1877), (-0.1226, -0.209, -0.136), (-0.1226, -0.209, 0.1877), (-0.1376, -0.1903, -0.136), (-0.1376, -0.1903, 0.1877), (-0.1322, -0.1669, -0.136), (-0.1322, -0.1669, 0.1877), (-0.2048, -0.1565, 0.1877), (-0.2048, -0.1565, -0.136), (-0.1832, -0.1669, -0.136), (-0.1832, -0.1669, 0.1877), (-0.1779, -0.1903, -0.136), (-0.1779, -0.1903, 0.1877), (-0.1928, -0.209, -0.136), (-0.1928, -0.209, 0.1877), (-0.2167, -0.209, -0.136), (-0.2167, -0.209, 0.1877), (-0.2317, -0.1903, -0.136), (-0.2317, -0.1903, 0.1877), (-0.2263, -0.1669, -0.136), (-0.2263, -0.1669, 0.1877), (0.1932, 0.2108, 0.1877), (0.1932, 0.2108, -0.136), (0.2147, 0.2004, -0.136), (0.2147, 0.2004, 0.1877), (0.2201, 0.1771, -0.136), (0.2201, 0.1771, 0.1877), (0.2051, 0.1583, -0.136), (0.2051, 0.1583, 0.1877), (0.1812, 0.1583, -0.136), (0.1812, 0.1583, 0.1877), (0.1662, 0.1771, -0.136), (0.1662, 0.1771, 0.1877), (0.1716, 0.2004, -0.136), (0.1716, 0.2004, 0.1877), (0.09062, 0.2108, 0.1877), (0.09062, 0.2108, -0.136), (0.1122, 0.2004, -0.136), (0.1122, 0.2004, 0.1877), (0.1175, 0.1771, -0.136), (0.1175, 0.1771, 0.1877), (0.1026, 0.1583, -0.136), (0.1026, 0.1583, 0.1877), (0.07864, 0.1583, -0.136), (0.07864, 0.1583, 0.1877), (0.06371, 0.1771, -0.136), (0.06371, 0.1771, 0.1877), (0.06904, 0.2004, -0.136), (0.06904, 0.2004, 0.1877), (-0.004607, 0.2108, 0.1877), (-0.004607, 0.2108, -0.136), (0.01697, 0.2004, -0.136), (0.01697, 0.2004, 0.1877), (0.0223, 0.1771, -0.136), (0.0223, 0.1771, 0.1877), (0.00737, 0.1583, -0.136), (0.00737, 0.1583, 0.1877), (-0.01658, 0.1583, -0.136), (-0.01658, 0.1583, 0.1877), (-0.03152, 0.1771, -0.136), (-0.03152, 0.1771, 0.1877), (-0.02619, 0.2004, -0.136), (-0.02619, 0.2004, 0.1877), (-0.1106, 0.2108, 0.1877), (-0.1106, 0.2108, -0.136), (-0.08906, 0.2004, -0.136), (-0.08906, 0.2004, 0.1877), (-0.08373, 0.1771, -0.136), (-0.08373, 0.1771, 0.1877), (-0.09866, 0.1583, -0.136), (-0.09866, 0.1583, 0.1877), (-0.1226, 0.1583, -0.136), (-0.1226, 0.1583, 0.1877), (-0.1376, 0.1771, -0.136), (-0.1376, 0.1771, 0.1877), (-0.1322, 0.2004, -0.136), (-0.1322, 0.2004, 0.1877), (-0.2048, 0.2108, 0.1877), (-0.2048, 0.2108, -0.136), (-0.1832, 0.2004, -0.136), (-0.1832, 0.2004, 0.1877), (-0.1779, 0.1771, -0.136), (-0.1779, 0.1771, 0.1877), (-0.1928, 0.1583, -0.136), (-0.1928, 0.1583, 0.1877), (-0.2167, 0.1583, -0.136), (-0.2167, 0.1583, 0.1877), (-0.2317, 0.1771, -0.136), (-0.2317, 0.1771, 0.1877), (-0.2263, 0.2004, -0.136), (-0.2263, 0.2004, 0.1877), (-0.338, 0.002194, 0.3607), (0.3361, 0.002194, 0.3607), (-0.2997, 0.02352, 0.1877), (-0.2997, 0.02352, -0.136), (-0.2782, 0.01313, -0.136), (-0.2782, 0.01313, 0.1877), (-0.2728, -0.01023, -0.136), (-0.2728, -0.01023, 0.1877), (-0.2878, -0.02895, -0.136), (-0.2878, -0.02895, 0.1877), (-0.3117, -0.02895, -0.136), (-0.3117, -0.02895, 0.1877), (-0.3267, -0.01023, -0.136), (-0.3267, -0.01023, 0.1877), (-0.3213, 0.01313, -0.136), (-0.3213, 0.01313, 0.1877), (0.3361, -0.218, -0.1479), (0.3361, 0.2224, -0.1479), (0.3712, -0.218, -0.1829), (0.3712, 0.2224, -0.1829), (0.4106, 0.2775, -0.2188), (0.4106, 0.2775, -0.237), (0.4106, -0.2731, -0.237), (0.4106, -0.2731, -0.2188), (0.3526, 0.2224, -0.1654), (0.3526, -0.218, -0.1654), (0.3526, -0.218, -0.1479), (0.3526, 0.2224, -0.1479), (0.3899, 0.2224, -0.2005), (0.3899, -0.218, -0.2005), (0.3899, -0.218, -0.1829), (0.3899, 0.2224, -0.1829), (0.4262, 0.2775, -0.237), (0.4262, -0.2731, -0.237), (0.4262, 0.2775, -0.2188), (0.4262, -0.2731, -0.2188), (-0.2069, -0.01341, -0.1307), (-0.2069, 0.05046, -0.1307), (-0.1431, 0.05046, -0.1307), (-0.1431, -0.01341, -0.1307), (-0.2025, -0.01341, -0.0505), (-0.2025, 0.05046, -0.0505), (-0.1475, 0.05046, -0.08312), (-0.1475, -0.01341, -0.08312), (-0.07985, -0.08239, -0.1307), (-0.07985, 0.1194, -0.1307), (-0.04611, 0.1194, -0.1307), (-0.04611, -0.08239, -0.1307), (-0.07985, -0.08239, -0.09697), (-0.07985, 0.1194, -0.09697), (-0.04611, 0.1194, -0.09697), (-0.04611, -0.08239, -0.09697)], [], [(2, 3, 1, 0), (296, 15, 305, 306), (6, 9, 298, 13, 10), (2, 5, 9, 6), (9, 5, 309), (4, 3, 7, 8), (3, 2, 6, 7), (298, 299, 12, 13), (8, 7, 11, 12, 299), (7, 6, 10, 11), (11, 10, 16, 17), (13, 12, 14, 15), (14, 11, 17, 18, 297), (19, 18, 17, 16), (296, 297, 18, 19), (12, 11, 14), (10, 13, 15), (10, 15, 296, 19, 16), (21, 20, 24, 280, 25), (22, 21, 25, 26), (281, 26, 25, 280), (23, 22, 26, 281, 27), (20, 23, 27, 24), (58, 59, 61, 60), (52, 53, 55, 54), (30, 31, 33, 32), (57, 56, 59, 58), (54, 55, 28, 29), (32, 33, 35, 34), (62, 63, 65, 64), (50, 51, 53, 52), (34, 35, 37, 36), (64, 65, 67, 66), (48, 49, 51, 50), (36, 37, 39, 38), (68, 69, 56, 57), (46, 47, 49, 48), (38, 39, 41, 40), (44, 45, 47, 46), (42, 43, 31, 30), (40, 41, 43, 42), (60, 61, 63, 62), (66, 67, 69, 68), (29, 28, 45, 44), (72, 73, 75, 74), (71, 70, 73, 72), (76, 77, 79, 78), (78, 79, 81, 80), (82, 83, 70, 71), (74, 75, 77, 76), (80, 81, 83, 82), (114, 115, 117, 116), (108, 109, 111, 110), (86, 87, 89, 88), (113, 112, 115, 114), (110, 111, 84, 85), (88, 89, 91, 90), (118, 119, 121, 120), (106, 107, 109, 108), (90, 91, 93, 92), (120, 121, 123, 122), (104, 105, 107, 106), (92, 93, 95, 94), (124, 125, 112, 113), (102, 103, 105, 104), (94, 95, 97, 96), (100, 101, 103, 102), (98, 99, 87, 86), (96, 97, 99, 98), (116, 117, 119, 118), (122, 123, 125, 124), (85, 84, 101, 100), (128, 129, 131, 130), (127, 126, 129, 128), (132, 133, 135, 134), (134, 135, 137, 136), (138, 139, 126, 127), (130, 131, 133, 132), (136, 137, 139, 138), (142, 143, 145, 144), (141, 140, 143, 142), (146, 147, 149, 148), (148, 149, 151, 150), (152, 153, 140, 141), (144, 145, 147, 146), (150, 151, 153, 152), (156, 157, 159, 158), (155, 154, 157, 156), (160, 161, 163, 162), (162, 163, 165, 164), (166, 167, 154, 155), (158, 159, 161, 160), (164, 165, 167, 166), (170, 171, 173, 172), (169, 168, 171, 170), (174, 175, 177, 176), (176, 177, 179, 178), (180, 181, 168, 169), (172, 173, 175, 174), (178, 179, 181, 180), (184, 185, 187, 186), (183, 182, 185, 184), (188, 189, 191, 190), (190, 191, 193, 192), (194, 195, 182, 183), (186, 187, 189, 188), (192, 193, 195, 194), (198, 199, 201, 200), (197, 196, 199, 198), (202, 203, 205, 204), (204, 205, 207, 206), (208, 209, 196, 197), (200, 201, 203, 202), (206, 207, 209, 208), (212, 213, 215, 214), (211, 210, 213, 212), (216, 217, 219, 218), (218, 219, 221, 220), (222, 223, 210, 211), (214, 215, 217, 216), (220, 221, 223, 222), (226, 227, 229, 228), (225, 224, 227, 226), (230, 231, 233, 232), (232, 233, 235, 234), (236, 237, 224, 225), (228, 229, 231, 230), (234, 235, 237, 236), (240, 241, 243, 242), (239, 238, 241, 240), (244, 245, 247, 246), (246, 247, 249, 248), (250, 251, 238, 239), (242, 243, 245, 244), (248, 249, 251, 250), (254, 255, 257, 256), (253, 252, 255, 254), (258, 259, 261, 260), (260, 261, 263, 262), (264, 265, 252, 253), (256, 257, 259, 258), (262, 263, 265, 264), (268, 269, 271, 270), (267, 266, 269, 268), (272, 273, 275, 274), (274, 275, 277, 276), (278, 279, 266, 267), (270, 271, 273, 272), (276, 277, 279, 278), (27, 281, 280, 24), (284, 285, 287, 286), (283, 282, 285, 284), (288, 289, 291, 290), (290, 291, 293, 292), (294, 295, 282, 283), (286, 287, 289, 288), (292, 293, 295, 294), (14, 297, 307, 304), (297, 296, 306, 307), (15, 14, 304, 305), (305, 304, 307, 306), (299, 298, 310, 311), (8, 299, 311, 308), (298, 9, 309, 310), (9, 8, 308, 309), (309, 308, 311, 310), (301, 312, 313, 302), (312, 314, 315, 313), (315, 303, 302, 313), (4, 308, 309, 5), (308, 4, 8), (320, 321, 317, 316), (321, 322, 318, 317), (322, 323, 319, 318), (323, 320, 316, 319), (328, 329, 325, 324), (323, 322, 321, 320), (329, 330, 326, 325), (330, 331, 327, 326), (331, 328, 324, 327), (331, 330, 329, 328), (5, 2, 0, 302, 303), (3, 4, 300, 301, 1), (4, 5, 303, 300), (300, 303, 315, 314), (300, 314, 312, 301), (20, 21, 22, 23)])
me_plane_004.use_remesh_preserve_volume = False
me_plane_004.use_remesh_preserve_attributes = False
me_plane_004.use_mirror_vertex_groups = False
me_plane_004.update()
me_plane_003 = bpy.data.meshes.new('Plane.003')
me_plane_003.from_pydata([(-0.3096, 0.5066, 0.1139), (-0.2657, 0.7553, 0.1139), (0.5078, 0.6186, 0.1139), (0.4638, 0.3699, 0.1139), (0.2214, 0.4127, 0.1139), (0.3374, -0.3455, 0.1139), (0.09491, -0.3026, 0.1139), (-0.3096, 0.5066, 0.07583), (0.2161, -0.3241, 0.1999), (-0.2877, 0.6309, 0.1995), (0.4858, 0.4942, 0.1995), (0.3643, 0.5157, 0.1995), (0.2214, 0.4127, 0.07583), (0.09491, -0.3026, 0.07583), (-0.2973, 0.5766, 0.07583), (0.2337, 0.4827, 0.07583), (0.3318, 0.3932, 0.07583), (0.2053, -0.3221, 0.07583), (-0.2973, 0.5766, -0.08903), (0.2337, 0.4827, -0.08903), (0.3318, 0.3932, -0.08903), (0.2053, -0.3221, -0.08903), (-0.06743, 0.701, 0.07954), (0.2214, 0.4127, -0.08903), (-0.07551, 0.7025, -0.09183), (-0.06743, 0.701, -0.09183), (0.2262, -0.3258, -0.08903), (0.3526, 0.3895, -0.08903), (0.2262, -0.3258, 0.07583), (0.3526, 0.3895, 0.07583), (0.3365, -0.3453, 0.07583), (0.463, 0.37, 0.07583), (-0.3025, 0.5135, 0.07954), (-0.3011, 0.5213, 0.07954), (-0.2931, 0.5198, 0.07954), (-0.2944, 0.512, 0.07954), (-0.1872, 0.4931, 0.07954), (-0.1859, 0.5009, 0.07954), (-0.1778, 0.4995, 0.07954), (-0.1792, 0.4917, 0.07954), (-0.08753, 0.4755, 0.07954), (-0.08615, 0.4833, 0.07954), (-0.07808, 0.4818, 0.07954), (-0.07946, 0.474, 0.07954), (0.0001992, 0.46, 0.07954), (0.001577, 0.4678, 0.07954), (0.009653, 0.4663, 0.07954), (0.008276, 0.4585, 0.07954), (0.07277, 0.4471, 0.07954), (0.07415, 0.4549, 0.07954), (0.08222, 0.4535, 0.07954), (0.08085, 0.4457, 0.07954), (0.1517, 0.4332, 0.07954), (0.1531, 0.441, 0.07954), (0.1611, 0.4395, 0.07954), (0.1598, 0.4317, 0.07954), (0.2299, 0.3904, -0.09183), (0.238, 0.389, -0.09183), (0.2366, 0.3812, -0.09183), (0.2286, 0.3826, -0.09183), (0.2299, 0.3904, 0.07954), (0.238, 0.389, 0.07954), (0.2366, 0.3812, 0.07954), (0.2286, 0.3826, 0.07954), (0.2103, 0.2792, -0.09183), (0.2184, 0.2777, -0.09183), (0.217, 0.27, -0.09183), (0.2089, 0.2714, -0.09183), (0.2103, 0.2792, 0.07954), (0.2184, 0.2777, 0.07954), (0.217, 0.27, 0.07954), (0.2089, 0.2714, 0.07954), (0.1933, 0.183, -0.09183), (0.2014, 0.1815, -0.09183), (0.2, 0.1737, -0.09183), (0.1919, 0.1752, -0.09183), (0.1933, 0.183, 0.07954), (0.2014, 0.1815, 0.07954), (0.2, 0.1737, 0.07954), (0.1919, 0.1752, 0.07954), (0.1783, 0.09832, -0.09183), (0.1864, 0.09689, -0.09183), (0.185, 0.0891, -0.09183), (0.1769, 0.09053, -0.09183), (0.1783, 0.09832, 0.07954), (0.1864, 0.09689, 0.07954), (0.185, 0.0891, 0.07954), (0.1769, 0.09053, 0.07954), (0.1659, 0.0283, -0.09183), (0.174, 0.02687, -0.09183), (0.1726, 0.01908, -0.09183), (0.1646, 0.02051, -0.09183), (0.1659, 0.0283, 0.07954), (0.174, 0.02687, 0.07954), (0.1726, 0.01908, 0.07954), (0.1646, 0.02051, 0.07954), (0.1525, -0.04784, -0.09183), (0.1606, -0.04926, -0.09183), (0.1592, -0.05706, -0.09183), (0.1511, -0.05563, -0.09183), (0.1525, -0.04784, 0.07954), (0.1606, -0.04926, 0.07954), (0.1592, -0.05706, 0.07954), (0.1511, -0.05563, 0.07954), (0.1365, -0.1382, -0.09183), (0.1446, -0.1397, -0.09183), (0.1432, -0.1474, -0.09183), (0.1351, -0.146, -0.09183), (0.1365, -0.1382, 0.07954), (0.1446, -0.1397, 0.07954), (0.1432, -0.1474, 0.07954), (0.1351, -0.146, 0.07954), (0.1241, -0.2082, -0.09183), (0.1322, -0.2097, -0.09183), (0.1308, -0.2175, -0.09183), (0.1227, -0.216, -0.09183), (0.1241, -0.2082, 0.07954), (0.1322, -0.2097, 0.07954), (0.1308, -0.2175, 0.07954), (0.1227, -0.216, 0.07954), (0.1107, -0.2844, -0.09183), (0.1187, -0.2858, -0.09183), (0.1174, -0.2936, -0.09183), (0.1093, -0.2922, -0.09183), (0.1107, -0.2844, 0.07954), (0.1187, -0.2858, 0.07954), (0.1174, -0.2936, 0.07954), (0.1093, -0.2922, 0.07954), (-0.3025, 0.5135, -0.101), (-0.1872, 0.4931, -0.101), (-0.08753, 0.4755, -0.101), (0.0001992, 0.46, -0.101), (0.07277, 0.4471, -0.101), (0.1517, 0.4332, -0.101), (-0.3011, 0.5213, -0.101), (-0.2931, 0.5198, -0.101), (-0.2944, 0.512, -0.101), (-0.1859, 0.5009, -0.101), (-0.1778, 0.4995, -0.101), (-0.1792, 0.4917, -0.101), (-0.08615, 0.4833, -0.101), (-0.07808, 0.4818, -0.101), (-0.07946, 0.474, -0.101), (0.001577, 0.4678, -0.101), (0.009653, 0.4663, -0.101), (0.008276, 0.4585, -0.101), (0.07415, 0.4549, -0.101), (0.08222, 0.4535, -0.101), (0.08085, 0.4457, -0.101), (0.1531, 0.441, -0.101), (0.1611, 0.4395, -0.101), (0.1598, 0.4317, -0.101), (-0.07413, 0.7102, -0.09183), (0.4473, 0.352, -0.09183), (0.4392, 0.3534, -0.09183), (0.4378, 0.3456, -0.09183), (0.4459, 0.3442, -0.09183), (0.4473, 0.352, 0.07954), (0.4392, 0.3534, 0.07954), (0.4378, 0.3456, 0.07954), (0.4459, 0.3442, 0.07954), (0.4276, 0.2407, -0.09183), (0.4196, 0.2422, -0.09183), (0.4182, 0.2344, -0.09183), (0.4262, 0.233, -0.09183), (0.4276, 0.2407, 0.07954), (0.4196, 0.2422, 0.07954), (0.4182, 0.2344, 0.07954), (0.4262, 0.233, 0.07954), (0.4106, 0.1445, -0.09183), (0.4025, 0.146, -0.09183), (0.4012, 0.1382, -0.09183), (0.4092, 0.1367, -0.09183), (0.4106, 0.1445, 0.07954), (0.4025, 0.146, 0.07954), (0.4012, 0.1382, 0.07954), (0.4092, 0.1367, 0.07954), (0.3957, 0.05989, -0.09183), (0.3876, 0.06132, -0.09183), (0.3862, 0.05353, -0.09183), (0.3943, 0.0521, -0.09183), (0.3957, 0.05989, 0.07954), (0.3876, 0.06132, 0.07954), (0.3862, 0.05353, 0.07954), (0.3943, 0.0521, 0.07954), (0.3833, -0.01012, -0.09183), (0.3752, -0.008695, -0.09183), (0.3738, -0.01649, -0.09183), (0.3819, -0.01791, -0.09183), (0.3833, -0.01012, 0.07954), (0.3752, -0.008695, 0.07954), (0.3738, -0.01649, 0.07954), (0.3819, -0.01791, 0.07954), (0.3698, -0.08626, -0.09183), (0.3617, -0.08483, -0.09183), (0.3604, -0.09262, -0.09183), (0.3684, -0.09405, -0.09183), (0.3698, -0.08626, 0.07954), (0.3617, -0.08483, 0.07954), (0.3604, -0.09262, 0.07954), (0.3684, -0.09405, 0.07954), (0.3538, -0.1766, -0.09183), (0.3458, -0.1752, -0.09183), (0.3444, -0.183, -0.09183), (0.3525, -0.1844, -0.09183), (0.3538, -0.1766, 0.07954), (0.3458, -0.1752, 0.07954), (0.3444, -0.183, 0.07954), (0.3525, -0.1844, 0.07954), (0.3415, -0.2467, -0.09183), (0.3334, -0.2452, -0.09183), (0.332, -0.253, -0.09183), (0.3401, -0.2545, -0.09183), (0.3415, -0.2467, 0.07954), (0.3334, -0.2452, 0.07954), (0.332, -0.253, 0.07954), (0.3401, -0.2545, 0.07954), (0.328, -0.3228, -0.09183), (0.3199, -0.3214, -0.09183), (0.3185, -0.3292, -0.09183), (0.3266, -0.3306, -0.09183), (0.328, -0.3228, 0.07954), (0.3199, -0.3214, 0.07954), (0.3185, -0.3292, 0.07954), (0.3266, -0.3306, 0.07954), (-0.2656, 0.7558, 0.07583), (0.5071, 0.6192, 0.07583), (-0.278, 0.6858, 0.07583), (0.4948, 0.5492, 0.07583), (-0.278, 0.6858, -0.08903), (0.4948, 0.5492, -0.08903), (-0.06605, 0.7088, -0.09183), (0.01818, 0.6859, 0.07954), (0.01955, 0.6937, 0.07954), (0.02763, 0.6923, 0.07954), (0.02625, 0.6845, 0.07954), (0.01818, 0.6859, -0.09183), (0.01955, 0.6937, -0.09183), (0.02763, 0.6923, -0.09183), (0.02625, 0.6845, -0.09183), (0.1047, 0.6706, 0.07954), (0.1061, 0.6784, 0.07954), (0.1142, 0.677, 0.07954), (0.1128, 0.6692, 0.07954), (0.1047, 0.6706, -0.09183), (0.1061, 0.6784, -0.09183), (0.1142, 0.677, -0.09183), (0.1128, 0.6692, -0.09183), (0.1773, 0.6578, 0.07954), (0.1787, 0.6656, 0.07954), (0.1868, 0.6641, 0.07954), (0.1854, 0.6563, 0.07954), (0.1773, 0.6578, -0.09183), (0.1787, 0.6656, -0.09183), (0.1868, 0.6641, -0.09183), (0.1854, 0.6563, -0.09183), (0.265, 0.6422, 0.07954), (0.2664, 0.65, 0.07954), (0.2745, 0.6486, 0.07954), (0.2731, 0.6408, 0.07954), (0.265, 0.6422, -0.09183), (0.2664, 0.65, -0.09183), (0.2745, 0.6486, -0.09183), (0.2731, 0.6408, -0.09183), (0.3632, 0.6249, 0.07954), (0.3646, 0.6327, 0.07954), (0.3727, 0.6313, 0.07954), (0.3713, 0.6235, 0.07954), (0.3632, 0.6249, -0.09183), (0.3646, 0.6327, -0.09183), (0.3727, 0.6313, -0.09183), (0.3713, 0.6235, -0.09183), (0.4785, 0.6045, 0.07954), (0.4799, 0.6123, 0.07954), (0.488, 0.6109, 0.07954), (0.4866, 0.6031, 0.07954), (0.4785, 0.6045, -0.09183), (0.4799, 0.6123, -0.09183), (0.488, 0.6109, -0.09183), (0.4866, 0.6031, -0.09183), (-0.06605, 0.7088, 0.07954), (-0.07413, 0.7102, 0.07954), (-0.07551, 0.7025, 0.07954), (-0.166, 0.7185, -0.09183), (-0.1646, 0.7262, -0.09183), (-0.1727, 0.7277, -0.09183), (-0.1741, 0.7199, -0.09183), (-0.166, 0.7185, 0.07954), (-0.1646, 0.7262, 0.07954), (-0.1727, 0.7277, 0.07954), (-0.1741, 0.7199, 0.07954), (-0.2526, 0.7338, -0.09183), (-0.2512, 0.7415, -0.09183), (-0.2593, 0.743, -0.09183), (-0.2606, 0.7352, -0.09183), (-0.2526, 0.7338, 0.07954), (-0.2512, 0.7415, 0.07954), (-0.2593, 0.743, 0.07954), (-0.2606, 0.7352, 0.07954), (0.4629, 0.37, -0.08903), (0.3096, -0.5066, 0.1139), (0.2657, -0.7553, 0.1139), (-0.5078, -0.6186, 0.1139), (-0.4638, -0.3699, 0.1139), (-0.2214, -0.4127, 0.1139), (-0.3374, 0.3455, 0.1139), (-0.09491, 0.3026, 0.1139), (0.3096, -0.5066, 0.07583), (-0.2161, 0.3241, 0.1999), (0.2877, -0.6309, 0.1995), (-0.4858, -0.4942, 0.1995), (-0.3643, -0.5157, 0.1995), (-0.2214, -0.4127, 0.07583), (-0.09491, 0.3026, 0.07583), (0.2973, -0.5766, 0.07583), (-0.2337, -0.4827, 0.07583), (-0.3318, -0.3932, 0.07583), (-0.2053, 0.3221, 0.07583), (0.2973, -0.5766, -0.08903), (-0.2337, -0.4827, -0.08903), (-0.3318, -0.3932, -0.08903), (-0.2053, 0.3221, -0.08903), (0.06743, -0.701, 0.07954), (-0.2214, -0.4127, -0.08903), (0.07551, -0.7025, -0.09183), (0.06743, -0.701, -0.09183), (-0.2262, 0.3258, -0.08903), (-0.3526, -0.3895, -0.08903), (-0.2262, 0.3258, 0.07583), (-0.3526, -0.3895, 0.07583), (-0.3365, 0.3453, 0.07583), (-0.463, -0.37, 0.07583), (0.3025, -0.5135, 0.07954), (0.3011, -0.5213, 0.07954), (0.2931, -0.5198, 0.07954), (0.2944, -0.512, 0.07954), (0.1872, -0.4931, 0.07954), (0.1859, -0.5009, 0.07954), (0.1778, -0.4995, 0.07954), (0.1792, -0.4917, 0.07954), (0.08753, -0.4755, 0.07954), (0.08615, -0.4833, 0.07954), (0.07808, -0.4818, 0.07954), (0.07945, -0.474, 0.07954), (-0.0002002, -0.46, 0.07954), (-0.001578, -0.4678, 0.07954), (-0.009654, -0.4663, 0.07954), (-0.008277, -0.4585, 0.07954), (-0.07277, -0.4471, 0.07954), (-0.07415, -0.4549, 0.07954), (-0.08222, -0.4535, 0.07954), (-0.08085, -0.4457, 0.07954), (-0.1517, -0.4332, 0.07954), (-0.1531, -0.441, 0.07954), (-0.1611, -0.4395, 0.07954), (-0.1598, -0.4317, 0.07954), (-0.23, -0.3904, -0.09183), (-0.238, -0.389, -0.09183), (-0.2366, -0.3812, -0.09183), (-0.2286, -0.3826, -0.09183), (-0.23, -0.3904, 0.07954), (-0.238, -0.389, 0.07954), (-0.2366, -0.3812, 0.07954), (-0.2286, -0.3826, 0.07954), (-0.2103, -0.2792, -0.09183), (-0.2184, -0.2777, -0.09183), (-0.217, -0.27, -0.09183), (-0.2089, -0.2714, -0.09183), (-0.2103, -0.2792, 0.07954), (-0.2184, -0.2777, 0.07954), (-0.217, -0.27, 0.07954), (-0.2089, -0.2714, 0.07954), (-0.1933, -0.183, -0.09183), (-0.2014, -0.1815, -0.09183), (-0.2, -0.1737, -0.09183), (-0.1919, -0.1752, -0.09183), (-0.1933, -0.183, 0.07954), (-0.2014, -0.1815, 0.07954), (-0.2, -0.1737, 0.07954), (-0.1919, -0.1752, 0.07954), (-0.1783, -0.09832, -0.09183), (-0.1864, -0.09689, -0.09183), (-0.185, -0.0891, -0.09183), (-0.1769, -0.09053, -0.09183), (-0.1783, -0.09832, 0.07954), (-0.1864, -0.09689, 0.07954), (-0.185, -0.0891, 0.07954), (-0.1769, -0.09053, 0.07954), (-0.1659, -0.0283, -0.09183), (-0.174, -0.02687, -0.09183), (-0.1726, -0.01908, -0.09183), (-0.1646, -0.02051, -0.09183), (-0.1659, -0.0283, 0.07954), (-0.174, -0.02687, 0.07954), (-0.1726, -0.01908, 0.07954), (-0.1646, -0.02051, 0.07954), (-0.1525, 0.04784, -0.09183), (-0.1606, 0.04926, -0.09183), (-0.1592, 0.05706, -0.09183), (-0.1511, 0.05563, -0.09183), (-0.1525, 0.04784, 0.07954), (-0.1606, 0.04926, 0.07954), (-0.1592, 0.05706, 0.07954), (-0.1511, 0.05563, 0.07954), (-0.1365, 0.1382, -0.09183), (-0.1446, 0.1397, -0.09183), (-0.1432, 0.1474, -0.09183), (-0.1351, 0.146, -0.09183), (-0.1365, 0.1382, 0.07954), (-0.1446, 0.1397, 0.07954), (-0.1432, 0.1474, 0.07954), (-0.1351, 0.146, 0.07954), (-0.1241, 0.2082, -0.09183), (-0.1322, 0.2097, -0.09183), (-0.1308, 0.2175, -0.09183), (-0.1227, 0.216, -0.09183), (-0.1241, 0.2082, 0.07954), (-0.1322, 0.2097, 0.07954), (-0.1308, 0.2175, 0.07954), (-0.1227, 0.216, 0.07954), (-0.1107, 0.2844, -0.09183), (-0.1187, 0.2858, -0.09183), (-0.1174, 0.2936, -0.09183), (-0.1093, 0.2922, -0.09183), (-0.1107, 0.2844, 0.07954), (-0.1187, 0.2858, 0.07954), (-0.1174, 0.2936, 0.07954), (-0.1093, 0.2922, 0.07954), (0.3025, -0.5135, -0.101), (0.1872, -0.4931, -0.101), (0.08753, -0.4755, -0.101), (-0.0002002, -0.46, -0.101), (-0.07277, -0.4471, -0.101), (-0.1517, -0.4332, -0.101), (0.3011, -0.5213, -0.101), (0.2931, -0.5198, -0.101), (0.2944, -0.512, -0.101), (0.1859, -0.5009, -0.101), (0.1778, -0.4995, -0.101), (0.1792, -0.4917, -0.101), (0.08615, -0.4833, -0.101), (0.07808, -0.4818, -0.101), (0.07945, -0.474, -0.101), (-0.001578, -0.4678, -0.101), (-0.009654, -0.4663, -0.101), (-0.008277, -0.4585, -0.101), (-0.07415, -0.4549, -0.101), (-0.08222, -0.4535, -0.101), (-0.08085, -0.4457, -0.101), (-0.1531, -0.441, -0.101), (-0.1611, -0.4395, -0.101), (-0.1598, -0.4317, -0.101), (0.07413, -0.7102, -0.09183), (-0.4473, -0.352, -0.09183), (-0.4392, -0.3534, -0.09183), (-0.4378, -0.3456, -0.09183), (-0.4459, -0.3442, -0.09183), (-0.4473, -0.352, 0.07954), (-0.4392, -0.3534, 0.07954), (-0.4378, -0.3456, 0.07954), (-0.4459, -0.3442, 0.07954), (-0.4276, -0.2407, -0.09183), (-0.4196, -0.2422, -0.09183), (-0.4182, -0.2344, -0.09183), (-0.4262, -0.233, -0.09183), (-0.4276, -0.2407, 0.07954), (-0.4196, -0.2422, 0.07954), (-0.4182, -0.2344, 0.07954), (-0.4262, -0.233, 0.07954), (-0.4106, -0.1445, -0.09183), (-0.4025, -0.146, -0.09183), (-0.4012, -0.1382, -0.09183), (-0.4092, -0.1367, -0.09183), (-0.4106, -0.1445, 0.07954), (-0.4025, -0.146, 0.07954), (-0.4012, -0.1382, 0.07954), (-0.4092, -0.1367, 0.07954), (-0.3957, -0.05989, -0.09183), (-0.3876, -0.06132, -0.09183), (-0.3862, -0.05353, -0.09183), (-0.3943, -0.0521, -0.09183), (-0.3957, -0.05989, 0.07954), (-0.3876, -0.06132, 0.07954), (-0.3862, -0.05353, 0.07954), (-0.3943, -0.0521, 0.07954), (-0.3833, 0.01012, -0.09183), (-0.3752, 0.008695, -0.09183), (-0.3738, 0.01649, -0.09183), (-0.3819, 0.01792, -0.09183), (-0.3833, 0.01012, 0.07954), (-0.3752, 0.008695, 0.07954), (-0.3738, 0.01649, 0.07954), (-0.3819, 0.01792, 0.07954), (-0.3698, 0.08626, -0.09183), (-0.3617, 0.08483, -0.09183), (-0.3604, 0.09262, -0.09183), (-0.3684, 0.09405, -0.09183), (-0.3698, 0.08626, 0.07954), (-0.3617, 0.08483, 0.07954), (-0.3604, 0.09262, 0.07954), (-0.3684, 0.09405, 0.07954), (-0.3538, 0.1766, -0.09183), (-0.3458, 0.1752, -0.09183), (-0.3444, 0.183, -0.09183), (-0.3525, 0.1844, -0.09183), (-0.3538, 0.1766, 0.07954), (-0.3458, 0.1752, 0.07954), (-0.3444, 0.183, 0.07954), (-0.3525, 0.1844, 0.07954), (-0.3415, 0.2467, -0.09183), (-0.3334, 0.2452, -0.09183), (-0.332, 0.253, -0.09183), (-0.3401, 0.2545, -0.09183), (-0.3415, 0.2467, 0.07954), (-0.3334, 0.2452, 0.07954), (-0.332, 0.253, 0.07954), (-0.3401, 0.2545, 0.07954), (-0.328, 0.3228, -0.09183), (-0.3199, 0.3214, -0.09183), (-0.3185, 0.3292, -0.09183), (-0.3266, 0.3306, -0.09183), (-0.328, 0.3228, 0.07954), (-0.3199, 0.3214, 0.07954), (-0.3185, 0.3292, 0.07954), (-0.3266, 0.3306, 0.07954), (0.2656, -0.7558, 0.07583), (-0.5071, -0.6192, 0.07583), (0.278, -0.6858, 0.07583), (-0.4948, -0.5492, 0.07583), (0.278, -0.6858, -0.08903), (-0.4948, -0.5492, -0.08903), (0.06605, -0.7088, -0.09183), (-0.01818, -0.6859, 0.07954), (-0.01956, -0.6937, 0.07954), (-0.02763, -0.6923, 0.07954), (-0.02625, -0.6845, 0.07954), (-0.01818, -0.6859, -0.09183), (-0.01956, -0.6937, -0.09183), (-0.02763, -0.6923, -0.09183), (-0.02625, -0.6845, -0.09183), (-0.1047, -0.6706, 0.07954), (-0.1061, -0.6784, 0.07954), (-0.1142, -0.677, 0.07954), (-0.1128, -0.6692, 0.07954), (-0.1047, -0.6706, -0.09183), (-0.1061, -0.6784, -0.09183), (-0.1142, -0.677, -0.09183), (-0.1128, -0.6692, -0.09183), (-0.1773, -0.6578, 0.07954), (-0.1787, -0.6656, 0.07954), (-0.1868, -0.6641, 0.07954), (-0.1854, -0.6563, 0.07954), (-0.1773, -0.6578, -0.09183), (-0.1787, -0.6656, -0.09183), (-0.1868, -0.6641, -0.09183), (-0.1854, -0.6563, -0.09183), (-0.265, -0.6422, 0.07954), (-0.2664, -0.65, 0.07954), (-0.2745, -0.6486, 0.07954), (-0.2731, -0.6408, 0.07954), (-0.265, -0.6422, -0.09183), (-0.2664, -0.65, -0.09183), (-0.2745, -0.6486, -0.09183), (-0.2731, -0.6408, -0.09183), (-0.3632, -0.6249, 0.07954), (-0.3646, -0.6327, 0.07954), (-0.3727, -0.6313, 0.07954), (-0.3713, -0.6235, 0.07954), (-0.3632, -0.6249, -0.09183), (-0.3646, -0.6327, -0.09183), (-0.3727, -0.6313, -0.09183), (-0.3713, -0.6235, -0.09183), (-0.4785, -0.6045, 0.07954), (-0.4799, -0.6123, 0.07954), (-0.488, -0.6109, 0.07954), (-0.4866, -0.6031, 0.07954), (-0.4785, -0.6045, -0.09183), (-0.4799, -0.6123, -0.09183), (-0.488, -0.6109, -0.09183), (-0.4866, -0.6031, -0.09183), (0.06605, -0.7088, 0.07954), (0.07413, -0.7102, 0.07954), (0.07551, -0.7025, 0.07954), (0.166, -0.7185, -0.09183), (0.1646, -0.7262, -0.09183), (0.1727, -0.7277, -0.09183), (0.1741, -0.7199, -0.09183), (0.166, -0.7185, 0.07954), (0.1646, -0.7262, 0.07954), (0.1727, -0.7277, 0.07954), (0.1741, -0.7199, 0.07954), (0.2526, -0.7338, -0.09183), (0.2512, -0.7415, -0.09183), (0.2593, -0.743, -0.09183), (0.2606, -0.7352, -0.09183), (0.2526, -0.7338, 0.07954), (0.2512, -0.7415, 0.07954), (0.2593, -0.743, 0.07954), (0.2606, -0.7352, 0.07954), (-0.4629, -0.37, -0.08903)], [], [(4, 0, 7, 12), (10, 2, 1, 9, 11), (6, 4, 12, 13), (11, 8, 5, 3), (10, 11, 3), (11, 4, 6, 8), (0, 4, 11, 9), (12, 7, 14, 15), (13, 12, 16, 17), (17, 16, 20, 21), (15, 14, 18, 19), (63, 60, 56, 59), (16, 12, 23, 20), (61, 62, 58, 57), (15, 19, 23, 12), (159, 155, 156, 160), (280, 231, 152, 281), (62, 63, 59, 58), (60, 61, 57, 56), (157, 153, 154, 158), (9, 14, 7, 0), (17, 21, 26, 28), (158, 154, 155, 159), (6, 13, 17, 8), (28, 26, 27, 29), (160, 156, 153, 157), (30, 28, 29, 31), (22, 25, 231, 280), (281, 152, 24, 282), (69, 70, 66, 65), (68, 69, 65, 64), (70, 71, 67, 66), (71, 68, 64, 67), (77, 78, 74, 73), (76, 77, 73, 72), (78, 79, 75, 74), (79, 76, 72, 75), (85, 86, 82, 81), (84, 85, 81, 80), (86, 87, 83, 82), (87, 84, 80, 83), (93, 94, 90, 89), (92, 93, 89, 88), (94, 95, 91, 90), (95, 92, 88, 91), (101, 102, 98, 97), (100, 101, 97, 96), (102, 103, 99, 98), (103, 100, 96, 99), (109, 110, 106, 105), (108, 109, 105, 104), (110, 111, 107, 106), (111, 108, 104, 107), (117, 118, 114, 113), (116, 117, 113, 112), (118, 119, 115, 114), (119, 116, 112, 115), (125, 126, 122, 121), (124, 125, 121, 120), (126, 127, 123, 122), (127, 124, 120, 123), (32, 33, 134, 128), (33, 34, 135, 134), (34, 35, 136, 135), (35, 32, 128, 136), (37, 38, 138, 137), (36, 37, 137, 129), (38, 39, 139, 138), (39, 36, 129, 139), (41, 42, 141, 140), (40, 41, 140, 130), (42, 43, 142, 141), (43, 40, 130, 142), (45, 46, 144, 143), (44, 45, 143, 131), (46, 47, 145, 144), (47, 44, 131, 145), (49, 50, 147, 146), (48, 49, 146, 132), (50, 51, 148, 147), (51, 48, 132, 148), (53, 54, 150, 149), (52, 53, 149, 133), (54, 55, 151, 150), (55, 52, 133, 151), (166, 162, 163, 167), (165, 161, 162, 166), (167, 163, 164, 168), (168, 164, 161, 165), (174, 170, 171, 175), (173, 169, 170, 174), (175, 171, 172, 176), (176, 172, 169, 173), (182, 178, 179, 183), (181, 177, 178, 182), (183, 179, 180, 184), (184, 180, 177, 181), (190, 186, 187, 191), (189, 185, 186, 190), (191, 187, 188, 192), (192, 188, 185, 189), (198, 194, 195, 199), (197, 193, 194, 198), (199, 195, 196, 200), (200, 196, 193, 197), (206, 202, 203, 207), (205, 201, 202, 206), (207, 203, 204, 208), (208, 204, 201, 205), (214, 210, 211, 215), (213, 209, 210, 214), (215, 211, 212, 216), (216, 212, 209, 213), (222, 218, 219, 223), (221, 217, 218, 222), (223, 219, 220, 224), (224, 220, 217, 221), (17, 28, 8), (5, 8, 28, 30), (3, 5, 30, 31), (226, 228, 227, 225), (228, 230, 229, 227), (233, 237, 236, 232), (232, 236, 239, 235), (234, 238, 237, 233), (240, 244, 247, 243), (241, 245, 244, 240), (235, 239, 238, 234), (248, 252, 255, 251), (242, 246, 245, 241), (249, 253, 252, 248), (243, 247, 246, 242), (250, 254, 253, 249), (251, 255, 254, 250), (259, 263, 262, 258), (257, 261, 260, 256), (258, 262, 261, 257), (256, 260, 263, 259), (267, 271, 270, 266), (265, 269, 268, 264), (266, 270, 269, 265), (264, 268, 271, 267), (275, 279, 278, 274), (274, 278, 277, 273), (273, 277, 276, 272), (272, 276, 279, 275), (9, 1, 225, 227), (14, 9, 227), (18, 14, 227, 229), (282, 24, 25, 22), (288, 284, 285, 289), (287, 283, 284, 288), (289, 285, 286, 290), (290, 286, 283, 287), (296, 292, 293, 297), (295, 291, 292, 296), (297, 293, 294, 298), (298, 294, 291, 295), (2, 10, 228, 226), (10, 3, 31, 228), (228, 31, 299, 230), (31, 29, 27, 299), (1, 2, 226, 225), (304, 300, 307, 312), (310, 302, 301, 309, 311), (306, 304, 312, 313), (311, 308, 305, 303), (310, 311, 303), (311, 304, 306, 308), (300, 304, 311, 309), (312, 307, 314, 315), (313, 312, 316, 317), (317, 316, 320, 321), (315, 314, 318, 319), (363, 360, 356, 359), (316, 312, 323, 320), (361, 362, 358, 357), (315, 319, 323, 312), (459, 455, 456, 460), (580, 531, 452, 581), (362, 363, 359, 358), (360, 361, 357, 356), (457, 453, 454, 458), (309, 314, 307, 300), (317, 321, 326, 328), (458, 454, 455, 459), (306, 313, 317, 308), (328, 326, 327, 329), (460, 456, 453, 457), (330, 328, 329, 331), (322, 325, 531, 580), (581, 452, 324, 582), (369, 370, 366, 365), (368, 369, 365, 364), (370, 371, 367, 366), (371, 368, 364, 367), (377, 378, 374, 373), (376, 377, 373, 372), (378, 379, 375, 374), (379, 376, 372, 375), (385, 386, 382, 381), (384, 385, 381, 380), (386, 387, 383, 382), (387, 384, 380, 383), (393, 394, 390, 389), (392, 393, 389, 388), (394, 395, 391, 390), (395, 392, 388, 391), (401, 402, 398, 397), (400, 401, 397, 396), (402, 403, 399, 398), (403, 400, 396, 399), (409, 410, 406, 405), (408, 409, 405, 404), (410, 411, 407, 406), (411, 408, 404, 407), (417, 418, 414, 413), (416, 417, 413, 412), (418, 419, 415, 414), (419, 416, 412, 415), (425, 426, 422, 421), (424, 425, 421, 420), (426, 427, 423, 422), (427, 424, 420, 423), (332, 333, 434, 428), (333, 334, 435, 434), (334, 335, 436, 435), (335, 332, 428, 436), (337, 338, 438, 437), (336, 337, 437, 429), (338, 339, 439, 438), (339, 336, 429, 439), (341, 342, 441, 440), (340, 341, 440, 430), (342, 343, 442, 441), (343, 340, 430, 442), (345, 346, 444, 443), (344, 345, 443, 431), (346, 347, 445, 444), (347, 344, 431, 445), (349, 350, 447, 446), (348, 349, 446, 432), (350, 351, 448, 447), (351, 348, 432, 448), (353, 354, 450, 449), (352, 353, 449, 433), (354, 355, 451, 450), (355, 352, 433, 451), (466, 462, 463, 467), (465, 461, 462, 466), (467, 463, 464, 468), (468, 464, 461, 465), (474, 470, 471, 475), (473, 469, 470, 474), (475, 471, 472, 476), (476, 472, 469, 473), (482, 478, 479, 483), (481, 477, 478, 482), (483, 479, 480, 484), (484, 480, 477, 481), (490, 486, 487, 491), (489, 485, 486, 490), (491, 487, 488, 492), (492, 488, 485, 489), (498, 494, 495, 499), (497, 493, 494, 498), (499, 495, 496, 500), (500, 496, 493, 497), (506, 502, 503, 507), (505, 501, 502, 506), (507, 503, 504, 508), (508, 504, 501, 505), (514, 510, 511, 515), (513, 509, 510, 514), (515, 511, 512, 516), (516, 512, 509, 513), (522, 518, 519, 523), (521, 517, 518, 522), (523, 519, 520, 524), (524, 520, 517, 521), (317, 328, 308), (305, 308, 328, 330), (303, 305, 330, 331), (526, 528, 527, 525), (528, 530, 529, 527), (533, 537, 536, 532), (532, 536, 539, 535), (534, 538, 537, 533), (540, 544, 547, 543), (541, 545, 544, 540), (535, 539, 538, 534), (548, 552, 555, 551), (542, 546, 545, 541), (549, 553, 552, 548), (543, 547, 546, 542), (550, 554, 553, 549), (551, 555, 554, 550), (559, 563, 562, 558), (557, 561, 560, 556), (558, 562, 561, 557), (556, 560, 563, 559), (567, 571, 570, 566), (565, 569, 568, 564), (566, 570, 569, 565), (564, 568, 571, 567), (575, 579, 578, 574), (574, 578, 577, 573), (573, 577, 576, 572), (572, 576, 579, 575), (309, 301, 525, 527), (314, 309, 527), (318, 314, 527, 529), (582, 324, 325, 322), (588, 584, 585, 589), (587, 583, 584, 588), (589, 585, 586, 590), (590, 586, 583, 587), (596, 592, 593, 597), (595, 591, 592, 596), (597, 593, 594, 598), (598, 594, 591, 595), (302, 310, 528, 526), (310, 303, 331, 528), (528, 331, 599, 530), (331, 329, 327, 599), (301, 302, 526, 525)])
me_plane_003.use_remesh_preserve_volume = False
me_plane_003.use_remesh_preserve_attributes = False
me_plane_003.use_mirror_vertex_groups = False
me_plane_003.update()
me_plane_002 = bpy.data.meshes.new('Plane.002')
me_plane_002.from_pydata([(-0.3702, 0.2805, -0.03185), (-0.121, 0.0896, -0.09552), (-0.2041, 0.1533, -0.09552), (-0.2871, 0.2169, -0.03185), (-0.2871, 0.2169, -0.0637), (-0.37, 0.2804, -8.096e-05), (-0.7025, 0.5352, 0.1274), (-0.6196, 0.4717, 0.06375), (-0.7855, 0.5989, 0.1274), (-0.6196, 0.4717, 0.0956), (-0.5366, 0.4081, 0.03193), (-0.4535, 0.3444, 0.03193), (-0.7026, 0.5353, 0.0956), (-0.4535, 0.3444, 8.397e-05), (-0.5364, 0.4079, 0.0637), (-0.3576, -0.4242, -0.06375), (-0.2541, -0.4105, -0.1274), (-0.4614, -0.4379, -0.06375), (-0.3576, -0.4242, -0.09559), (-0.2541, -0.4105, -0.09552), (-0.4616, -0.4379, -0.03185), (-0.5651, -0.4516, -0.03192), (-0.6688, -0.4654, -8.096e-05), (-0.5651, -0.4516, -8.096e-05), (-0.9803, -0.5066, 0.1274), (-1.084, -0.5203, 0.1274), (-0.9803, -0.5066, 0.09553), (-0.8768, -0.4929, 0.0956), (-0.6694, -0.4654, 0.03193), (-0.7729, -0.4791, 0.03186), (-0.8766, -0.4929, 0.0637), (-0.7729, -0.4791, 0.0637), (0.2584, 0.8763, 0.0637), (0.2721, 0.7728, 8.397e-05), (0.2309, 1.084, 0.0956), (0.2721, 0.7728, 0.03193), (0.2583, 0.8765, 0.03193), (0.2446, 0.9802, 0.0956), (0.2172, 1.188, 0.1274), (0.2446, 0.9802, 0.06375), (0.2309, 1.084, 0.1274), (0.2859, 0.6685, -8.096e-05), (0.2996, 0.565, -0.0637), (0.2996, 0.565, -0.03185), (0.3133, 0.4613, -0.09552), (0.327, 0.3575, -0.09552), (0.2858, 0.6687, -0.03185), (0.327, 0.3575, -0.1274), (0.3133, 0.461, -0.06375), (0.9043, 0.2995, -0.06375), (0.8408, 0.2166, -0.1274), (1.032, 0.4658, -0.03185), (0.8408, 0.2166, -0.09552), (0.9044, 0.2997, -0.09552), (0.968, 0.3827, -0.03185), (0.968, 0.3827, -0.0637), (1.032, 0.4656, -8.096e-05), (1.286, 0.7981, 0.1274), (1.223, 0.7152, 0.06375), (1.35, 0.8812, 0.1274), (1.223, 0.7152, 0.0956), (1.159, 0.6322, 0.03193), (1.096, 0.5491, 0.03193), (1.287, 0.7983, 0.0956), (1.096, 0.5491, 8.397e-05), (1.159, 0.632, 0.0637), (-0.3089, -1.283, 0.0637), (-0.3725, -1.367, 0.0637), (-0.3089, -1.283, 0.03186), (-0.2454, -1.201, 0.03193), (-0.3726, -1.367, 0.0956), (-0.4362, -1.45, 0.09553), (-0.4998, -1.533, 0.1274), (-0.4362, -1.45, 0.1274), (-0.1814, -1.117, -8.096e-05), (-0.245, -1.2, -8.096e-05), (-0.1814, -1.117, -0.03192), (-0.1178, -1.034, -0.03185), (0.009441, -0.8681, -0.09552), (-0.05408, -0.951, -0.09559), (-0.1177, -1.034, -0.06375), (0.009441, -0.8681, -0.1274), (-0.05408, -0.951, -0.06375), (-0.121, 0.0896, -0.1274), (-0.2039, 0.1531, -0.06375), (-0.4998, -1.533, -0.1275), (1.35, 0.8812, -0.1275), (0.2172, 1.188, -0.1275), (-1.084, -0.5203, -0.1275), (-0.7855, 0.5989, -0.1275)], [], [(78, 81, 16, 19), (19, 16, 83, 1), (45, 1, 83, 47), (52, 45, 47, 50), (52, 53, 44, 45), (45, 44, 2, 1), (19, 1, 2, 18), (78, 19, 18, 79), (79, 18, 15, 82), (2, 84, 15, 18), (44, 48, 84, 2), (53, 49, 48, 44), (49, 55, 42, 48), (48, 42, 4, 84), (84, 4, 17, 15), (82, 15, 17, 80), (80, 17, 20, 77), (17, 4, 3, 20), (42, 43, 3, 4), (55, 54, 43, 42), (54, 51, 46, 43), (43, 46, 0, 3), (20, 3, 0, 21), (77, 20, 21, 76), (76, 21, 23, 74), (0, 5, 23, 21), (46, 41, 5, 0), (56, 41, 46, 51), (56, 64, 33, 41), (41, 33, 13, 5), (5, 13, 22, 23), (74, 23, 22, 75), (69, 75, 22, 28), (13, 11, 28, 22), (13, 33, 35, 11), (33, 64, 62, 35), (36, 35, 62, 61), (10, 11, 35, 36), (10, 29, 28, 11), (69, 28, 29, 68), (29, 31, 66, 68), (29, 10, 14, 31), (10, 36, 32, 14), (36, 61, 65, 32), (39, 32, 65, 58), (7, 14, 32, 39), (30, 31, 14, 7), (30, 67, 66, 31), (30, 27, 70, 67), (7, 9, 27, 30), (7, 39, 37, 9), (39, 58, 60, 37), (34, 37, 60, 63), (12, 9, 37, 34), (12, 26, 27, 9), (26, 71, 70, 27), (26, 24, 73, 71), (26, 12, 6, 24), (12, 34, 40, 6), (34, 63, 57, 40), (38, 40, 57, 59), (8, 6, 40, 38), (8, 25, 24, 6), (25, 72, 73, 24), (72, 25, 88, 85), (25, 8, 89, 88), (8, 38, 87, 89), (59, 86, 87, 38), (50, 53, 52), (55, 49, 53), (55, 51, 54), (51, 64, 56), (61, 62, 64), (58, 65, 61), (63, 60, 58), (59, 57, 63), (53, 50, 86, 59, 63, 58, 61, 64, 51, 55), (81, 78, 79), (80, 79, 82), (80, 77, 76), (76, 74, 75), (68, 75, 69), (67, 68, 66), (67, 70, 71), (72, 71, 73), (72, 85, 81, 79, 80, 76, 75, 68, 67, 71)])
me_plane_002.use_remesh_preserve_volume = False
me_plane_002.use_remesh_preserve_attributes = False
me_plane_002.use_mirror_vertex_groups = False
me_plane_002.update()
me_plane_001 = bpy.data.meshes.new('Plane.001')
me_plane_001.from_pydata([], [], [])
me_plane_001.use_remesh_preserve_volume = False
me_plane_001.use_remesh_preserve_attributes = False
me_plane_001.use_mirror_vertex_groups = False
me_plane_001.update()
me_cube_001 = bpy.data.meshes.new('Cube.001')
me_cube_001.from_pydata([(-2.603, -3.168, -1.023), (-2.603, -1.643, -1.023), (1.621, -1.643, -1.023), (1.621, -3.168, -1.023), (-2.603, -3.168, 1.448), (-2.603, -1.643, 1.448), (1.621, -1.643, 1.448), (1.621, -3.168, 1.448), (-2.603, -1.643, 1.027), (-2.603, -0.3362, 1.027), (1.621, -1.643, 0.3888), (-1.043, -1.643, -1.023), (-1.043, -1.643, 0.3888), (-2.603, 0.9707, -1.023), (-2.603, 0.9707, 1.027), (-1.043, 0.9707, -1.023), (-1.043, 0.9707, 0.3888), (1.621, -1.643, -0.3171), (1.238, -1.643, -1.023), (-1.043, -1.643, -0.3171), (1.238, -1.643, 0.3888), (-1.043, 0.9707, -0.3171), (-1.043, 0.5688, 0.3888), (-1.043, 0.5688, -1.023), (1.238, -1.643, -0.3171), (-1.043, 0.5688, -0.3171), (1.24, 0.9707, -1.023), (1.24, 0.9707, 0.3888), (1.24, 0.9707, -0.3171), (1.24, 0.5688, 0.3888), (1.24, 0.5688, -1.023), (1.24, 0.5688, -0.3171), (1.622, 0.9707, -1.023), (1.622, 0.9707, 0.3888), (1.622, 0.9707, -0.3171), (1.622, 0.5688, 0.3888), (1.622, 0.5688, -1.023), (1.622, 0.5688, -0.3171), (-2.603, -2.406, 1.832), (1.621, -2.406, 1.832)], [(18, 2), (30, 36)], [(3, 2, 39), (7, 3, 39), (7, 4, 0, 3), (22, 25, 31, 29), (38, 39, 6, 5), (9, 22, 16, 14), (14, 16, 21, 15, 13), (12, 22, 9, 8), (31, 30, 18, 24), (1, 8, 9, 14, 13), (19, 24, 18, 11), (12, 20, 24, 19), (25, 23, 30, 31), (12, 19, 25, 22), (19, 11, 23, 25), (21, 16, 27, 28), (31, 24, 20, 29), (16, 22, 29, 27), (15, 21, 28, 26), (37, 36, 32, 34), (35, 37, 34, 33), (28, 27, 33, 34), (35, 29, 20, 10), (27, 29, 35, 33), (26, 28, 34, 32), (35, 10, 17, 37), (17, 2, 36, 37), (4, 7, 39, 38), (39, 2, 6), (38, 5, 1), (4, 38, 0), (0, 38, 1), (6, 10, 12, 8), (6, 8, 5)])
me_cube_001.use_remesh_preserve_volume = False
me_cube_001.use_remesh_preserve_attributes = False
me_cube_001.use_mirror_vertex_groups = False
me_cube_001.update()
me_cube = bpy.data.meshes.new('Cube')
me_cube.from_pydata([(-2.603, -3.168, -1.023), (-2.603, -1.643, -1.023), (1.621, -1.643, -1.023), (1.621, -3.168, -1.023), (-2.603, -3.168, 1.448), (-2.603, -1.643, 1.448), (1.621, -1.643, 1.448), (1.621, -3.168, 1.448), (-2.603, -1.643, 0.3888), (-1.04, -1.643, 1.239), (1.621, -1.643, 0.3888), (-1.043, -1.643, -1.023), (-1.043, -1.643, 0.3888), (-2.603, 0.9707, -1.023), (1.621, -1.643, 1.239), (-2.603, 0.9707, 0.3888), (-2.603, -1.643, 1.239), (-1.043, 0.9707, -1.023), (-1.043, 0.9707, 0.3888), (1.621, -1.643, -0.3171), (1.238, -1.643, -1.023), (-1.043, -1.643, -0.3171), (1.238, -1.643, 0.3888), (-1.043, 0.9707, -0.3171), (-1.043, 0.5688, 0.3888), (-1.043, 0.5688, -1.023), (1.238, -1.643, -0.3171), (-1.043, 0.5688, -0.3171), (1.24, 0.9707, -1.023), (1.24, 0.9707, 0.3888), (1.24, 0.9707, -0.3171), (1.24, 0.5688, 0.3888), (1.24, 0.5688, -1.023), (1.24, 0.5688, -0.3171), (1.622, 0.9707, -1.023), (1.622, 0.9707, 0.3888), (1.622, 0.9707, -0.3171), (1.622, 0.5688, 0.3888), (1.622, 0.5688, -1.023), (1.622, 0.5688, -0.3171), (-2.603, -2.406, 1.832), (1.621, -2.406, 1.832)], [(20, 2), (32, 38)], [(3, 2, 41), (7, 3, 41), (7, 4, 0, 3), (24, 27, 33, 31), (40, 41, 6, 5), (14, 9, 16, 5, 6), (15, 18, 23, 17, 13), (9, 14, 10, 22, 12), (33, 32, 20, 26), (1, 8, 15, 13), (12, 24, 18, 9), (8, 16, 15), (16, 9, 18, 15), (21, 26, 20, 11), (12, 22, 26, 21), (27, 25, 32, 33), (12, 21, 27, 24), (21, 11, 25, 27), (23, 18, 29, 30), (33, 26, 22, 31), (18, 24, 31, 29), (17, 23, 30, 28), (39, 38, 34, 36), (37, 39, 36, 35), (30, 29, 35, 36), (37, 31, 22, 10), (29, 31, 37, 35), (28, 30, 36, 34), (37, 10, 19, 39), (19, 2, 38, 39), (4, 7, 41, 40), (2, 19, 10, 14, 6, 41), (40, 5, 1), (4, 40, 0), (0, 40, 1)])
me_cube.use_remesh_preserve_volume = False
me_cube.use_remesh_preserve_attributes = False
me_cube.use_mirror_vertex_groups = False
me_cube.update()

# ---- objects
ob_patsas = bpy.data.objects.new('Patsas', me_plane_007)
ob_baths = bpy.data.objects.new('Baths', me_plane_006)
ob_university = bpy.data.objects.new('University', me_plane_005)
ob_temple = bpy.data.objects.new('Temple', me_plane_004)
ob_market = bpy.data.objects.new('Market', me_plane_003)
ob_amphitheatre = bpy.data.objects.new('Amphitheatre', me_plane_002)
ob_plane_001 = bpy.data.objects.new('Plane.001', me_plane_001)
ob_lamp = bpy.data.objects.new('Lamp', light_lamp)
ob_camera = bpy.data.objects.new('Camera', cam_camera)
ob_house2 = bpy.data.objects.new('House2', me_cube_001)
ob_house1 = bpy.data.objects.new('House1', me_cube)

# ---- transforms, parenting, visibility, modifiers, constraints
ob_patsas.location = (-0.5939, 20.96, 1.939)
ob_patsas.scale = (9.555, 9.555, 9.555)
ob_patsas.lineart.crease_threshold = 0.0
ob_baths.location = (-34.19, -17.04, 2.327)
ob_baths.scale = (9.555, 9.555, 9.555)
ob_baths.lineart.crease_threshold = 0.0
ob_university.location = (12.13, 14.71, 1.432)
ob_university.scale = (9.555, 9.555, 9.555)
ob_university.lineart.crease_threshold = 0.0
ob_temple.location = (3.813, -2.009, 2.327)
ob_temple.scale = (9.555, 9.555, 9.555)
ob_temple.lineart.crease_threshold = 0.0
ob_market.location = (-12.92, 2.91, 0.9845)
ob_market.scale = (9.555, 9.555, 9.555)
ob_market.lineart.crease_threshold = 0.0
ob_amphitheatre.location = (-51.14, 24.64, 1.343)
ob_amphitheatre.scale = (9.555, 9.555, 9.555)
ob_amphitheatre.lineart.crease_threshold = 0.0
ob_plane_001.location = (0.0, 0.0, 0.0)
ob_plane_001.scale = (9.555, 9.555, 9.555)
ob_plane_001.lineart.crease_threshold = 0.0
ob_lamp.location = (4.076, 1.005, 5.904)
ob_lamp.rotation_euler = (0.6503, 0.05522, 1.866)
ob_lamp.lock_rotations_4d = False
ob_lamp.empty_display_type = 'ARROWS'
ob_lamp.color = (0.0, 0.0, 0.0, 0.0)
ob_lamp.lineart.crease_threshold = 0.0
ob_camera.location = (7.481, -6.508, 5.344)
ob_camera.rotation_euler = (1.109, 0.01082, 0.8149)
ob_camera.lock_rotations_4d = False
ob_camera.empty_display_type = 'ARROWS'
ob_camera.color = (0.0, 0.0, 0.0, 0.0)
ob_camera.display_type = 'WIRE'
ob_camera.lineart.crease_threshold = 0.0
ob_house2.location = (-5.686, 19.67, 1.145)
ob_house2.lineart.crease_threshold = 0.0
ob_house1.location = (0.1019, 12.34, 1.145)
ob_house1.lineart.crease_threshold = 0.0

# ---- collection membership
col_collection_1.objects.link(ob_patsas)
col_collection_1.objects.link(ob_baths)
col_collection_1.objects.link(ob_university)
col_collection_1.objects.link(ob_temple)
col_collection_1.objects.link(ob_market)
col_collection_1.objects.link(ob_amphitheatre)
col_collection_1.objects.link(ob_plane_001)
col_collection_1.objects.link(ob_lamp)
col_collection_1.objects.link(ob_camera)
col_collection_2.objects.link(ob_house2)
col_collection_2.objects.link(ob_house1)

# ---- scene / render settings (as saved in the file)
scene.camera = ob_camera
scene.frame_start = 1; scene.frame_end = 250; scene.frame_set(1)
scene.render.engine = 'BLENDER_EEVEE_NEXT'
scene.render.resolution_percentage = 50
scene.render.dither_intensity = 0.0
scene.cycles.use_denoising = False
scene.cycles.samples = 10
scene.cycles.sampling_pattern = 'TABULATED_SOBOL'
scene.cycles.light_sampling_threshold = 0.0
scene.cycles.use_adaptive_sampling = False
scene.cycles.use_light_tree = False
scene.cycles.blur_glossy = 0.0
scene.cycles.volume_bounces = 1
scene.cycles.pixel_filter_type = 'GAUSSIAN'
scene.cycles.sample_clamp_indirect = 0.0
scene.view_settings.view_transform = 'Standard'
bpy.context.view_layer.update()
